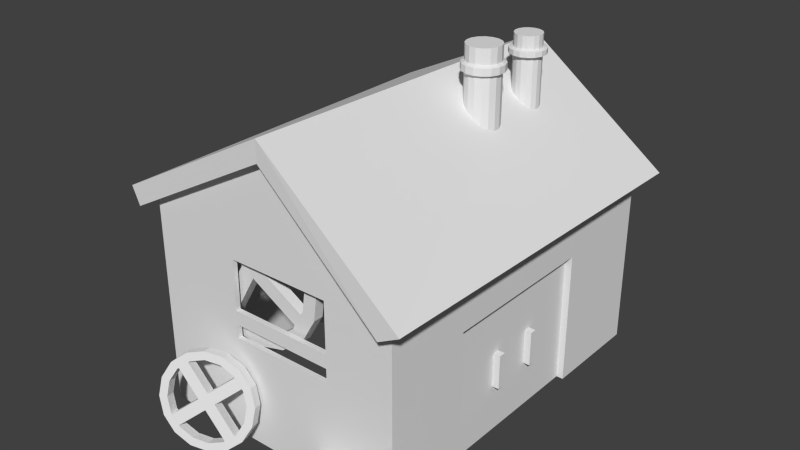 # Source: workshop23.blend  (saved by Blender 2.66.0; exported with 4.5.12 LTS)
import bpy
from mathutils import Matrix  # noqa: F401  (used for matrix-valued properties, if any)

bpy.ops.wm.read_factory_settings(use_empty=True)
scene = bpy.context.scene
scene.name = 'Scene'

# ---- collections
col_collection_1 = bpy.data.collections.new('Collection 1'); scene.collection.children.link(col_collection_1)

# ---- world
world_world = bpy.data.worlds.new('World'); scene.world = world_world
world_world.color = (0.05088, 0.05088, 0.05088)
world_world.use_sun_shadow = False
world_world.sun_shadow_jitter_overblur = 0.0
world_world.cycles.sampling_method = 'MANUAL'
world_world.cycles.sample_map_resolution = 256

# ---- meshes
me_workshop_001 = bpy.data.meshes.new('workshop.001')
me_workshop_001.from_pydata([(-22.0, -27.5, 3.982), (-22.0, 27.5, 3.982), (18.87, 27.5, 0.3935), (18.08, -28.5, 0.9435), (-23.13, -27.5, 6.529), (-23.13, 27.5, 6.529), (21.13, 27.5, 1.869), (21.13, -28.5, 2.576), (0.0, 27.5, 17.63), (0.0, -27.5, 19.0), (0.0, 27.5, 14.63), (0.0, -27.5, 16.0), (-20.0, -26.0, -25.0), (-20.0, 26.0, -25.0), (18.0, 26.0, -25.0), (18.0, -26.0, -25.0), (-20.0, -26.0, 5.0), (-20.0, 26.0, 5.0), (18.0, 26.0, 1.0), (18.0, -26.0, 1.0), (0.0, 26.0, 14.63), (0.0, -26.0, 16.0), (18.0, 11.0, 1.0), (18.0, 11.0, -25.0), (18.0, -13.0, 1.0), (18.0, -13.0, -25.0), (18.0, 11.0, -5.5), (18.0, -13.0, -5.5), (16.0, 24.29, -25.0), (16.0, 11.0, -25.0), (16.0, -13.0, -25.0), (16.0, 11.0, -5.5), (16.0, -13.0, -5.5), (-18.0, -24.26, -25.0), (-18.0, 24.26, -25.0), (16.0, 24.29, 0.0), (-18.0, -24.26, 0.0), (-18.0, 24.26, 0.0), (-20.0, -26.0, -10.0), (18.0, -26.0, -12.0), (-7.0, -26.0, 1.0), (-7.0, -26.0, -10.2), (8.0, -26.0, 1.0), (8.0, -26.0, -10.2), (-7.0, -26.0, -6.2), (8.0, -26.0, -6.2), (-7.0, -26.0, -8.2), (8.0, -26.0, -8.2), (-7.0, -25.3, 1.0), (-7.0, -25.3, -10.2), (8.0, -25.3, 1.0), (8.0, -25.3, -10.2), (-7.0, -25.3, -6.2), (8.0, -25.3, -6.2), (-7.0, -25.3, -8.2), (8.0, -25.3, -8.2)], [], [(4, 5, 1, 0), (6, 2, 10, 8), (6, 7, 3, 2), (3, 7, 9, 11), (11, 10, 2, 3), (9, 8, 5, 4), (7, 6, 8, 9), (0, 1, 10, 11), (9, 4, 0, 11), (5, 8, 10, 1), (16, 17, 13, 12, 38), (17, 20, 18, 14, 13), (24, 19, 39, 15, 25, 27), (18, 22, 26, 23, 14), (22, 24, 27, 26), (27, 25, 30, 32), (26, 27, 32, 31), (23, 26, 31, 29), (28, 34, 37, 35), (34, 33, 36, 37), (19, 21, 16, 40, 42), (43, 39, 19, 42, 45, 47), (12, 15, 39, 43, 41, 38), (38, 41, 46, 44, 40, 16), (46, 47, 45, 44), (41, 43, 51, 49), (43, 47, 55, 51), (47, 46, 54, 55), (42, 40, 48, 50), (46, 41, 49, 54), (40, 44, 52, 48), (45, 42, 50, 53), (44, 45, 53, 52)])
_uv = me_workshop_001.uv_layers.new(name='UVMap')
_uv.uv.foreach_set('vector', [0.8853, 0.2161, 0.8847, 0.02084, 0.8943, 0.02081, 0.8949, 0.2161, 0.01237, 0.4342, 0.01947, 0.4233, 0.1064, 0.4822, 0.1043, 0.4931, 0.8949, 0.2161, 0.8955, 0.02081, 0.9032, 0.02083, 0.9026, 0.2161, 0.1976, 0.4215, 0.2013, 0.4324, 0.1045, 0.4954, 0.1058, 0.4827, 0.7053, 0.2164, 0.7047, 0.02108, 0.7945, 0.02081, 0.7951, 0.2161, 0.6113, 0.2164, 0.6107, 0.02109, 0.7041, 0.02081, 0.7047, 0.2161, 0.6101, 0.02081, 0.6107, 0.2161, 0.5141, 0.2164, 0.5135, 0.0211, 0.8847, 0.02108, 0.8841, 0.2164, 0.7951, 0.2161, 0.7957, 0.02081, 0.1045, 0.4954, 0.01237, 0.4325, 0.01827, 0.4222, 0.1058, 0.4827, 0.2013, 0.4314, 0.1043, 0.4931, 0.1064, 0.4822, 0.1988, 0.4212, 0.4882, 0.1779, 0.2116, 0.1779, 0.2116, 0.0183, 0.4882, 0.0183, 0.4882, 0.0981, 0.2114, 0.1779, 0.105, 0.2291, 0.009252, 0.1566, 0.009252, 0.0183, 0.2114, 0.0183, 0.2806, 0.3722, 0.2115, 0.3722, 0.2115, 0.3031, 0.2115, 0.2339, 0.2806, 0.2339, 0.2806, 0.3376, 0.4881, 0.3722, 0.4083, 0.3722, 0.4083, 0.3376, 0.4083, 0.2339, 0.4881, 0.2339, 0.4083, 0.3722, 0.2806, 0.3722, 0.2806, 0.3376, 0.4083, 0.3376, 0.2806, 0.3376, 0.2806, 0.2339, 0.2806, 0.2339, 0.2806, 0.3376, 0.4083, 0.3376, 0.2806, 0.3376, 0.2806, 0.3376, 0.4083, 0.3376, 0.4083, 0.2339, 0.4083, 0.3376, 0.4083, 0.3376, 0.4083, 0.2339, 0.01086, 0.02009, 0.2096, 0.02009, 0.2096, 0.1548, 0.01086, 0.1548, 0.2111, 0.01767, 0.4882, 0.01767, 0.4882, 0.1757, 0.2111, 0.1757, 0.2114, 0.3722, 0.1157, 0.452, 0.009276, 0.3935, 0.07844, 0.3722, 0.1582, 0.3722, 0.1582, 0.3126, 0.2114, 0.3031, 0.2114, 0.3722, 0.1582, 0.3722, 0.1582, 0.3339, 0.1582, 0.3233, 0.009276, 0.2339, 0.2114, 0.2339, 0.2114, 0.3031, 0.1582, 0.3126, 0.07844, 0.3126, 0.009276, 0.3137, 0.009276, 0.3137, 0.07844, 0.3126, 0.07844, 0.3233, 0.07844, 0.3339, 0.07844, 0.3722, 0.009276, 0.3935, 0.07844, 0.3233, 0.1582, 0.3233, 0.1582, 0.3339, 0.07844, 0.3339, 0.1607, 0.2135, 0.2757, 0.2135, 0.2757, 0.2189, 0.1607, 0.2189, 0.2728, 0.2133, 0.2544, 0.2133, 0.2544, 0.2197, 0.2728, 0.2197, 0.2757, 0.2135, 0.1607, 0.2135, 0.1607, 0.2189, 0.2757, 0.2189, 0.2757, 0.2135, 0.1607, 0.2135, 0.1607, 0.2189, 0.2757, 0.2189, 0.2544, 0.2133, 0.2728, 0.2133, 0.2728, 0.2197, 0.2544, 0.2197, 0.1698, 0.2133, 0.236, 0.2133, 0.236, 0.2197, 0.1698, 0.2197, 0.236, 0.2133, 0.1698, 0.2133, 0.1698, 0.2197, 0.236, 0.2197, 0.1607, 0.2135, 0.2757, 0.2135, 0.2757, 0.2189, 0.1607, 0.2189])
me_workshop_001.use_remesh_preserve_volume = False
me_workshop_001.use_remesh_preserve_attributes = False
me_workshop_001.use_mirror_vertex_groups = False
me_workshop_001.update()
me_cylinder = bpy.data.meshes.new('Cylinder')
me_cylinder.from_pydata([(7.401, 8.147, 8.817), (7.401, 8.147, 22.69), (7.589, 3.596, 19.25), (8.069, 7.449, 8.817), (8.069, 7.449, 22.69), (8.433, 4.404, 19.25), (8.419, 6.55, 8.817), (8.419, 6.55, 22.69), (8.903, 5.472, 19.25), (8.398, 5.584, 8.817), (8.398, 5.584, 22.69), (8.928, 6.639, 19.25), (8.009, 4.7, 8.817), (8.009, 4.7, 22.69), (8.505, 7.727, 19.25), (7.311, 4.033, 8.817), (7.311, 4.033, 22.69), (7.698, 8.571, 19.25), (6.411, 3.683, 8.817), (6.411, 3.683, 22.69), (5.446, 3.704, 8.817), (5.446, 3.704, 22.69), (5.462, 9.066, 19.25), (4.562, 4.093, 8.817), (4.562, 4.093, 22.69), (4.374, 8.643, 19.25), (3.895, 4.79, 8.817), (3.895, 4.79, 22.69), (3.531, 7.836, 19.25), (3.545, 5.69, 8.817), (3.545, 5.69, 22.69), (3.061, 6.767, 19.25), (3.566, 6.655, 8.817), (3.566, 6.655, 22.69), (3.035, 5.6, 19.25), (3.955, 7.539, 8.817), (3.955, 7.539, 22.69), (3.458, 4.512, 19.25), (4.652, 8.207, 8.817), (4.652, 8.207, 22.69), (4.266, 3.669, 19.25), (5.552, 8.557, 8.817), (5.552, 8.557, 22.69), (5.334, 3.199, 19.25), (6.517, 8.536, 8.817), (6.517, 8.536, 22.69), (6.501, 3.173, 19.25), (6.629, 9.041, 19.25), (7.698, 8.571, 20.26), (4.374, 8.643, 20.26), (8.069, 7.449, 19.0), (6.629, 9.041, 20.26), (3.035, 5.6, 20.26), (5.462, 9.066, 20.26), (8.419, 6.55, 19.0), (3.531, 7.836, 20.26), (5.334, 3.199, 20.26), (3.061, 6.767, 20.26), (8.398, 5.584, 19.0), (3.458, 4.512, 20.26), (8.433, 4.404, 20.26), (4.266, 3.669, 20.26), (8.009, 4.7, 19.0), (6.501, 3.173, 20.26), (8.505, 7.727, 20.26), (7.589, 3.596, 20.26), (7.311, 4.033, 19.0), (8.903, 5.472, 20.26), (7.401, 8.147, 19.0), (8.928, 6.639, 20.26), (6.411, 3.683, 19.0), (5.446, 3.704, 19.0), (4.562, 4.093, 19.0), (3.895, 4.79, 19.0), (3.545, 5.69, 19.0), (3.566, 6.655, 19.0), (3.955, 7.539, 19.0), (4.652, 8.207, 19.0), (5.552, 8.557, 19.0), (6.517, 8.536, 19.0), (7.401, 8.147, 20.54), (4.652, 8.207, 20.54), (6.517, 8.536, 20.54), (3.545, 5.69, 20.54), (5.552, 8.557, 20.54), (3.955, 7.539, 20.54), (5.446, 3.704, 20.54), (3.566, 6.655, 20.54), (3.895, 4.79, 20.54), (8.009, 4.7, 20.54), (4.562, 4.093, 20.54), (6.411, 3.683, 20.54), (8.069, 7.449, 20.54), (7.311, 4.033, 20.54), (8.398, 5.584, 20.54), (8.419, 6.55, 20.54)], [], [(92, 4, 7, 95), (62, 5, 2, 66), (95, 7, 10, 94), (94, 10, 13, 89), (50, 14, 11, 54), (89, 13, 16, 93), (93, 16, 19, 91), (34, 52, 57, 31), (91, 19, 21, 86), (40, 61, 59, 37), (86, 21, 24, 90), (46, 63, 56, 43), (90, 24, 27, 88), (5, 60, 65, 2), (88, 27, 30, 83), (8, 67, 60, 5), (83, 30, 33, 87), (12, 62, 66, 15), (87, 33, 36, 85), (64, 14, 17, 48), (85, 36, 39, 81), (78, 22, 47, 79), (81, 39, 42, 84), (76, 28, 25, 77), (84, 42, 45, 82), (82, 45, 1, 80), (4, 1, 45, 42, 39, 36, 33, 30, 27, 24, 21, 19, 16, 13, 10, 7), (72, 40, 37, 73), (70, 46, 43, 71), (74, 34, 31, 75), (50, 3, 0, 68), (77, 25, 22, 78), (75, 31, 28, 76), (73, 37, 34, 74), (71, 43, 40, 72), (66, 2, 46, 70), (58, 8, 5, 62), (28, 55, 49, 25), (31, 57, 55, 28), (37, 59, 52, 34), (43, 56, 61, 40), (2, 65, 63, 46), (3, 50, 54, 6), (11, 69, 67, 8), (14, 64, 69, 11), (79, 47, 17, 68), (41, 78, 79, 44), (92, 64, 48, 80), (54, 11, 8, 58), (25, 49, 53, 22), (35, 76, 77, 38), (22, 53, 51, 47), (47, 51, 48, 17), (23, 72, 73, 26), (18, 70, 71, 20), (29, 74, 75, 32), (14, 50, 68, 17), (38, 77, 78, 41), (32, 75, 76, 35), (26, 73, 74, 29), (20, 71, 72, 23), (15, 66, 70, 18), (9, 58, 62, 12), (44, 79, 68, 0), (6, 54, 58, 9), (64, 92, 95, 69), (69, 95, 94, 67), (67, 94, 89, 60), (60, 89, 93, 65), (65, 93, 91, 63), (63, 91, 86, 56), (56, 86, 90, 61), (61, 90, 88, 59), (59, 88, 83, 52), (52, 83, 87, 57), (57, 87, 85, 55), (55, 85, 81, 49), (49, 81, 84, 53), (53, 84, 82, 51), (51, 82, 80, 48), (4, 92, 80, 1)])
_uv = me_cylinder.uv_layers.new(name='UVMap')
_uv.uv.foreach_set('vector', [0.06551, 1.141, 0.06571, 1.17, 0.05302, 1.17, 0.05283, 1.142, 0.23, 1.12, 0.23, 1.125, 0.2174, 1.125, 0.2173, 1.12, 0.05283, 1.142, 0.05302, 1.17, 0.04034, 1.17, 0.04015, 1.142, 0.04015, 1.142, 0.04034, 1.17, 0.02766, 1.17, 0.02747, 1.142, 0.06537, 1.121, 0.06541, 1.127, 0.05274, 1.127, 0.0527, 1.121, 0.2302, 1.14, 0.2305, 1.168, 0.2179, 1.168, 0.2175, 1.14, 0.2175, 1.14, 0.2179, 1.168, 0.2052, 1.168, 0.2049, 1.14, 0.1541, 1.126, 0.1541, 1.135, 0.1415, 1.135, 0.1414, 1.126, 0.2049, 1.14, 0.2052, 1.168, 0.1925, 1.169, 0.1922, 1.14, 0.1794, 1.126, 0.1795, 1.135, 0.1668, 1.135, 0.1667, 1.126, 0.1922, 1.14, 0.1925, 1.169, 0.1798, 1.169, 0.1795, 1.14, 0.2047, 1.125, 0.2048, 1.134, 0.1921, 1.135, 0.192, 1.125, 0.1795, 1.14, 0.1798, 1.169, 0.1672, 1.169, 0.1669, 1.141, 0.23, 1.125, 0.2301, 1.134, 0.2175, 1.134, 0.2174, 1.125, 0.1669, 1.141, 0.1672, 1.169, 0.1545, 1.169, 0.1542, 1.141, 0.04006, 1.127, 0.04012, 1.136, 0.02744, 1.136, 0.02738, 1.127, 0.1542, 1.141, 0.1545, 1.169, 0.1418, 1.169, 0.1415, 1.141, 0.2305, 1.023, 0.23, 1.12, 0.2173, 1.12, 0.2179, 1.023, 0.1415, 1.141, 0.1418, 1.169, 0.1291, 1.169, 0.1289, 1.141, 0.06547, 1.136, 0.06541, 1.127, 0.07808, 1.127, 0.07814, 1.136, 0.1289, 1.141, 0.1291, 1.169, 0.1164, 1.169, 0.1162, 1.141, 0.1034, 1.121, 0.1034, 1.126, 0.09074, 1.126, 0.0907, 1.121, 0.1162, 1.141, 0.1164, 1.169, 0.1038, 1.169, 0.1035, 1.141, 0.1287, 1.121, 0.1287, 1.126, 0.1161, 1.126, 0.116, 1.121, 0.1035, 1.141, 0.1038, 1.169, 0.09107, 1.17, 0.09085, 1.141, 0.09085, 1.141, 0.09107, 1.17, 0.07839, 1.17, 0.07818, 1.141, 0.07182, 1.174, 0.06139, 1.17, 0.05009, 1.17, 0.03966, 1.174, 0.03167, 1.182, 0.02735, 1.193, 0.02735, 1.204, 0.03167, 1.215, 0.03966, 1.222, 0.05009, 1.227, 0.06139, 1.227, 0.07182, 1.222, 0.07981, 1.215, 0.08413, 1.204, 0.08413, 1.193, 0.07981, 1.182, 0.1793, 1.12, 0.1794, 1.126, 0.1667, 1.126, 0.1667, 1.12, 0.2046, 1.12, 0.2047, 1.125, 0.192, 1.125, 0.192, 1.12, 0.154, 1.121, 0.1541, 1.126, 0.1414, 1.126, 0.1413, 1.121, 0.06537, 1.121, 0.06662, 1.025, 0.07922, 1.025, 0.07803, 1.121, 0.116, 1.121, 0.1161, 1.126, 0.1034, 1.126, 0.1034, 1.121, 0.1413, 1.121, 0.1414, 1.126, 0.1287, 1.126, 0.1287, 1.121, 0.1667, 1.12, 0.1667, 1.126, 0.1541, 1.126, 0.154, 1.121, 0.192, 1.12, 0.192, 1.125, 0.1794, 1.126, 0.1793, 1.12, 0.2173, 1.12, 0.2174, 1.125, 0.2047, 1.125, 0.2046, 1.12, 0.04002, 1.121, 0.04006, 1.127, 0.02738, 1.127, 0.02735, 1.122, 0.1287, 1.126, 0.1288, 1.135, 0.1161, 1.135, 0.1161, 1.126, 0.1414, 1.126, 0.1415, 1.135, 0.1288, 1.135, 0.1287, 1.126, 0.1667, 1.126, 0.1668, 1.135, 0.1541, 1.135, 0.1541, 1.126, 0.192, 1.125, 0.1921, 1.135, 0.1795, 1.135, 0.1794, 1.126, 0.2174, 1.125, 0.2175, 1.134, 0.2048, 1.134, 0.2047, 1.125, 0.06662, 1.025, 0.06537, 1.121, 0.0527, 1.121, 0.05401, 1.025, 0.05274, 1.127, 0.0528, 1.136, 0.04012, 1.136, 0.04006, 1.127, 0.06541, 1.127, 0.06547, 1.136, 0.0528, 1.136, 0.05274, 1.127, 0.0907, 1.121, 0.09074, 1.126, 0.07808, 1.127, 0.07803, 1.121, 0.1044, 1.025, 0.1034, 1.121, 0.0907, 1.121, 0.09183, 1.025, 0.06551, 1.141, 0.06547, 1.136, 0.07814, 1.136, 0.07818, 1.141, 0.0527, 1.121, 0.05274, 1.127, 0.04006, 1.127, 0.04002, 1.121, 0.1161, 1.126, 0.1161, 1.135, 0.1035, 1.135, 0.1034, 1.126, 0.1296, 1.024, 0.1287, 1.121, 0.116, 1.121, 0.117, 1.024, 0.1034, 1.126, 0.1035, 1.135, 0.09081, 1.136, 0.09074, 1.126, 0.09074, 1.126, 0.09081, 1.136, 0.07814, 1.136, 0.07808, 1.127, 0.1801, 1.024, 0.1793, 1.12, 0.1667, 1.12, 0.1675, 1.024, 0.2053, 1.024, 0.2046, 1.12, 0.192, 1.12, 0.1927, 1.024, 0.1548, 1.024, 0.154, 1.121, 0.1413, 1.121, 0.1422, 1.024, 0.06541, 1.127, 0.06537, 1.121, 0.07803, 1.121, 0.07808, 1.127, 0.117, 1.024, 0.116, 1.121, 0.1034, 1.121, 0.1044, 1.025, 0.1422, 1.024, 0.1413, 1.121, 0.1287, 1.121, 0.1296, 1.024, 0.1675, 1.024, 0.1667, 1.12, 0.154, 1.121, 0.1548, 1.024, 0.1927, 1.024, 0.192, 1.12, 0.1793, 1.12, 0.1801, 1.024, 0.2179, 1.023, 0.2173, 1.12, 0.2046, 1.12, 0.2053, 1.024, 0.04141, 1.025, 0.04002, 1.121, 0.02735, 1.122, 0.0288, 1.025, 0.09183, 1.025, 0.0907, 1.121, 0.07803, 1.121, 0.07922, 1.025, 0.05401, 1.025, 0.0527, 1.121, 0.04002, 1.121, 0.04141, 1.025, 0.06547, 1.136, 0.06551, 1.141, 0.05283, 1.142, 0.0528, 1.136, 0.0528, 1.136, 0.05283, 1.142, 0.04015, 1.142, 0.04012, 1.136, 0.04012, 1.136, 0.04015, 1.142, 0.02747, 1.142, 0.02744, 1.136, 0.2301, 1.134, 0.2302, 1.14, 0.2175, 1.14, 0.2175, 1.134, 0.2175, 1.134, 0.2175, 1.14, 0.2049, 1.14, 0.2048, 1.134, 0.2048, 1.134, 0.2049, 1.14, 0.1922, 1.14, 0.1921, 1.135, 0.1921, 1.135, 0.1922, 1.14, 0.1795, 1.14, 0.1795, 1.135, 0.1795, 1.135, 0.1795, 1.14, 0.1669, 1.141, 0.1668, 1.135, 0.1668, 1.135, 0.1669, 1.141, 0.1542, 1.141, 0.1541, 1.135, 0.1541, 1.135, 0.1542, 1.141, 0.1415, 1.141, 0.1415, 1.135, 0.1415, 1.135, 0.1415, 1.141, 0.1289, 1.141, 0.1288, 1.135, 0.1288, 1.135, 0.1289, 1.141, 0.1162, 1.141, 0.1161, 1.135, 0.1161, 1.135, 0.1162, 1.141, 0.1035, 1.141, 0.1035, 1.135, 0.1035, 1.135, 0.1035, 1.141, 0.09085, 1.141, 0.09081, 1.136, 0.09081, 1.136, 0.09085, 1.141, 0.07818, 1.141, 0.07814, 1.136, 0.06571, 1.17, 0.06551, 1.141, 0.07818, 1.141, 0.07839, 1.17])
me_cylinder.use_remesh_preserve_volume = False
me_cylinder.use_remesh_preserve_attributes = False
me_cylinder.use_mirror_vertex_groups = False
me_cylinder.update()
me_cylinder_001 = bpy.data.meshes.new('Cylinder.001')
me_cylinder_001.from_pydata([(7.4, 17.25, 10.76), (7.4, 17.25, 21.83), (7.673, 13.43, 19.12), (7.932, 16.69, 10.76), (7.932, 16.69, 21.83), (8.411, 14.13, 19.12), (8.211, 15.98, 10.76), (8.211, 15.98, 21.83), (8.822, 15.07, 19.12), (8.195, 15.21, 10.76), (8.195, 15.21, 21.83), (8.844, 16.09, 19.12), (7.884, 14.5, 10.76), (7.884, 14.5, 21.83), (8.474, 17.04, 19.12), (7.328, 13.97, 10.76), (7.328, 13.97, 21.83), (7.768, 17.78, 19.12), (6.61, 13.69, 10.76), (6.61, 13.69, 21.83), (5.841, 13.71, 10.76), (5.841, 13.71, 21.83), (5.813, 18.21, 19.12), (5.136, 14.02, 10.76), (5.136, 14.02, 21.83), (4.862, 17.84, 19.12), (4.603, 14.57, 10.76), (4.603, 14.57, 21.83), (4.125, 17.13, 19.12), (4.324, 15.29, 10.76), (4.324, 15.29, 21.83), (3.714, 16.2, 19.12), (4.341, 16.06, 10.76), (4.341, 16.06, 21.83), (3.691, 15.18, 19.12), (4.651, 16.77, 10.76), (4.651, 16.77, 21.83), (4.061, 14.23, 19.12), (5.207, 17.3, 10.76), (5.207, 17.3, 21.83), (4.767, 13.49, 19.12), (5.925, 17.58, 10.76), (5.925, 17.58, 21.83), (5.701, 13.08, 19.12), (6.695, 17.56, 10.76), (6.695, 17.56, 21.83), (6.722, 13.06, 19.12), (6.834, 18.19, 19.12), (7.768, 17.78, 19.85), (4.862, 17.84, 19.85), (7.932, 16.69, 19.01), (6.834, 18.19, 19.85), (3.691, 15.18, 19.85), (5.813, 18.21, 19.85), (8.211, 15.98, 19.01), (4.125, 17.13, 19.85), (5.701, 13.08, 19.85), (3.714, 16.2, 19.85), (8.195, 15.21, 19.01), (4.061, 14.23, 19.85), (8.411, 14.13, 19.85), (4.767, 13.49, 19.85), (7.884, 14.5, 19.01), (6.722, 13.06, 19.85), (8.474, 17.04, 19.85), (7.673, 13.43, 19.85), (7.328, 13.97, 19.01), (8.822, 15.07, 19.85), (7.4, 17.25, 19.01), (8.844, 16.09, 19.85), (6.61, 13.69, 19.01), (5.841, 13.71, 19.01), (5.136, 14.02, 19.01), (4.603, 14.57, 19.01), (4.324, 15.29, 19.01), (4.341, 16.06, 19.01), (4.651, 16.77, 19.01), (5.207, 17.3, 19.01), (5.925, 17.58, 19.01), (6.695, 17.56, 19.01), (7.4, 17.25, 19.98), (5.207, 17.3, 19.98), (6.695, 17.56, 19.98), (4.324, 15.29, 19.98), (5.925, 17.58, 19.98), (4.651, 16.77, 19.98), (5.841, 13.71, 19.98), (4.341, 16.06, 19.98), (4.603, 14.57, 19.98), (7.884, 14.5, 19.98), (5.136, 14.02, 19.98), (6.61, 13.69, 19.98), (7.932, 16.69, 19.98), (7.328, 13.97, 19.98), (8.195, 15.21, 19.98), (8.211, 15.98, 19.98)], [], [(92, 4, 7, 95), (62, 5, 2, 66), (95, 7, 10, 94), (94, 10, 13, 89), (50, 14, 11, 54), (89, 13, 16, 93), (93, 16, 19, 91), (34, 52, 57, 31), (91, 19, 21, 86), (40, 61, 59, 37), (86, 21, 24, 90), (46, 63, 56, 43), (90, 24, 27, 88), (5, 60, 65, 2), (88, 27, 30, 83), (8, 67, 60, 5), (83, 30, 33, 87), (12, 62, 66, 15), (87, 33, 36, 85), (64, 14, 17, 48), (85, 36, 39, 81), (78, 22, 47, 79), (81, 39, 42, 84), (76, 28, 25, 77), (84, 42, 45, 82), (82, 45, 1, 80), (4, 1, 45, 42, 39, 36, 33, 30, 27, 24, 21, 19, 16, 13, 10, 7), (72, 40, 37, 73), (70, 46, 43, 71), (74, 34, 31, 75), (50, 3, 0, 68), (77, 25, 22, 78), (75, 31, 28, 76), (73, 37, 34, 74), (71, 43, 40, 72), (66, 2, 46, 70), (58, 8, 5, 62), (28, 55, 49, 25), (31, 57, 55, 28), (37, 59, 52, 34), (43, 56, 61, 40), (2, 65, 63, 46), (3, 50, 54, 6), (11, 69, 67, 8), (14, 64, 69, 11), (79, 47, 17, 68), (41, 78, 79, 44), (92, 64, 48, 80), (54, 11, 8, 58), (25, 49, 53, 22), (35, 76, 77, 38), (22, 53, 51, 47), (47, 51, 48, 17), (23, 72, 73, 26), (18, 70, 71, 20), (29, 74, 75, 32), (14, 50, 68, 17), (38, 77, 78, 41), (32, 75, 76, 35), (26, 73, 74, 29), (20, 71, 72, 23), (15, 66, 70, 18), (9, 58, 62, 12), (44, 79, 68, 0), (6, 54, 58, 9), (64, 92, 95, 69), (69, 95, 94, 67), (67, 94, 89, 60), (60, 89, 93, 65), (65, 93, 91, 63), (63, 91, 86, 56), (56, 86, 90, 61), (61, 90, 88, 59), (59, 88, 83, 52), (52, 83, 87, 57), (57, 87, 85, 55), (55, 85, 81, 49), (49, 81, 84, 53), (53, 84, 82, 51), (51, 82, 80, 48), (4, 92, 80, 1)])
_uv = me_cylinder_001.uv_layers.new(name='UVMap')
_uv.uv.foreach_set('vector', [0.06551, 1.141, 0.06571, 1.17, 0.05302, 1.17, 0.05283, 1.142, 0.23, 1.12, 0.23, 1.125, 0.2174, 1.125, 0.2173, 1.12, 0.05283, 1.142, 0.05302, 1.17, 0.04034, 1.17, 0.04015, 1.142, 0.04015, 1.142, 0.04034, 1.17, 0.02766, 1.17, 0.02747, 1.142, 0.06537, 1.121, 0.06541, 1.127, 0.05274, 1.127, 0.0527, 1.121, 0.2302, 1.14, 0.2305, 1.168, 0.2179, 1.168, 0.2175, 1.14, 0.2175, 1.14, 0.2179, 1.168, 0.2052, 1.168, 0.2049, 1.14, 0.1541, 1.126, 0.1541, 1.135, 0.1415, 1.135, 0.1414, 1.126, 0.2049, 1.14, 0.2052, 1.168, 0.1925, 1.169, 0.1922, 1.14, 0.1794, 1.126, 0.1795, 1.135, 0.1668, 1.135, 0.1667, 1.126, 0.1922, 1.14, 0.1925, 1.169, 0.1798, 1.169, 0.1795, 1.14, 0.2047, 1.125, 0.2048, 1.134, 0.1921, 1.135, 0.192, 1.125, 0.1795, 1.14, 0.1798, 1.169, 0.1672, 1.169, 0.1669, 1.141, 0.23, 1.125, 0.2301, 1.134, 0.2175, 1.134, 0.2174, 1.125, 0.1669, 1.141, 0.1672, 1.169, 0.1545, 1.169, 0.1542, 1.141, 0.04006, 1.127, 0.04012, 1.136, 0.02744, 1.136, 0.02738, 1.127, 0.1542, 1.141, 0.1545, 1.169, 0.1418, 1.169, 0.1415, 1.141, 0.2305, 1.023, 0.23, 1.12, 0.2173, 1.12, 0.2179, 1.023, 0.1415, 1.141, 0.1418, 1.169, 0.1291, 1.169, 0.1289, 1.141, 0.06547, 1.136, 0.06541, 1.127, 0.07808, 1.127, 0.07814, 1.136, 0.1289, 1.141, 0.1291, 1.169, 0.1164, 1.169, 0.1162, 1.141, 0.1034, 1.121, 0.1034, 1.126, 0.09074, 1.126, 0.0907, 1.121, 0.1162, 1.141, 0.1164, 1.169, 0.1038, 1.169, 0.1035, 1.141, 0.1287, 1.121, 0.1287, 1.126, 0.1161, 1.126, 0.116, 1.121, 0.1035, 1.141, 0.1038, 1.169, 0.09107, 1.17, 0.09085, 1.141, 0.09085, 1.141, 0.09107, 1.17, 0.07839, 1.17, 0.07818, 1.141, 0.07182, 1.174, 0.06139, 1.17, 0.05009, 1.17, 0.03966, 1.174, 0.03167, 1.182, 0.02735, 1.193, 0.02735, 1.204, 0.03167, 1.215, 0.03966, 1.222, 0.05009, 1.227, 0.06139, 1.227, 0.07182, 1.222, 0.07981, 1.215, 0.08413, 1.204, 0.08413, 1.193, 0.07981, 1.182, 0.1793, 1.12, 0.1794, 1.126, 0.1667, 1.126, 0.1667, 1.12, 0.2046, 1.12, 0.2047, 1.125, 0.192, 1.125, 0.192, 1.12, 0.154, 1.121, 0.1541, 1.126, 0.1414, 1.126, 0.1413, 1.121, 0.06537, 1.121, 0.06662, 1.025, 0.07922, 1.025, 0.07803, 1.121, 0.116, 1.121, 0.1161, 1.126, 0.1034, 1.126, 0.1034, 1.121, 0.1413, 1.121, 0.1414, 1.126, 0.1287, 1.126, 0.1287, 1.121, 0.1667, 1.12, 0.1667, 1.126, 0.1541, 1.126, 0.154, 1.121, 0.192, 1.12, 0.192, 1.125, 0.1794, 1.126, 0.1793, 1.12, 0.2173, 1.12, 0.2174, 1.125, 0.2047, 1.125, 0.2046, 1.12, 0.04002, 1.121, 0.04006, 1.127, 0.02738, 1.127, 0.02735, 1.122, 0.1287, 1.126, 0.1288, 1.135, 0.1161, 1.135, 0.1161, 1.126, 0.1414, 1.126, 0.1415, 1.135, 0.1288, 1.135, 0.1287, 1.126, 0.1667, 1.126, 0.1668, 1.135, 0.1541, 1.135, 0.1541, 1.126, 0.192, 1.125, 0.1921, 1.135, 0.1795, 1.135, 0.1794, 1.126, 0.2174, 1.125, 0.2175, 1.134, 0.2048, 1.134, 0.2047, 1.125, 0.06662, 1.025, 0.06537, 1.121, 0.0527, 1.121, 0.05401, 1.025, 0.05274, 1.127, 0.0528, 1.136, 0.04012, 1.136, 0.04006, 1.127, 0.06541, 1.127, 0.06547, 1.136, 0.0528, 1.136, 0.05274, 1.127, 0.0907, 1.121, 0.09074, 1.126, 0.07808, 1.127, 0.07803, 1.121, 0.1044, 1.025, 0.1034, 1.121, 0.0907, 1.121, 0.09183, 1.025, 0.06551, 1.141, 0.06547, 1.136, 0.07814, 1.136, 0.07818, 1.141, 0.0527, 1.121, 0.05274, 1.127, 0.04006, 1.127, 0.04002, 1.121, 0.1161, 1.126, 0.1161, 1.135, 0.1035, 1.135, 0.1034, 1.126, 0.1296, 1.024, 0.1287, 1.121, 0.116, 1.121, 0.117, 1.024, 0.1034, 1.126, 0.1035, 1.135, 0.09081, 1.136, 0.09074, 1.126, 0.09074, 1.126, 0.09081, 1.136, 0.07814, 1.136, 0.07808, 1.127, 0.1801, 1.024, 0.1793, 1.12, 0.1667, 1.12, 0.1675, 1.024, 0.2053, 1.024, 0.2046, 1.12, 0.192, 1.12, 0.1927, 1.024, 0.1548, 1.024, 0.154, 1.121, 0.1413, 1.121, 0.1422, 1.024, 0.06541, 1.127, 0.06537, 1.121, 0.07803, 1.121, 0.07808, 1.127, 0.117, 1.024, 0.116, 1.121, 0.1034, 1.121, 0.1044, 1.025, 0.1422, 1.024, 0.1413, 1.121, 0.1287, 1.121, 0.1296, 1.024, 0.1675, 1.024, 0.1667, 1.12, 0.154, 1.121, 0.1548, 1.024, 0.1927, 1.024, 0.192, 1.12, 0.1793, 1.12, 0.1801, 1.024, 0.2179, 1.023, 0.2173, 1.12, 0.2046, 1.12, 0.2053, 1.024, 0.04141, 1.025, 0.04002, 1.121, 0.02735, 1.122, 0.0288, 1.025, 0.09183, 1.025, 0.0907, 1.121, 0.07803, 1.121, 0.07922, 1.025, 0.05401, 1.025, 0.0527, 1.121, 0.04002, 1.121, 0.04141, 1.025, 0.06547, 1.136, 0.06551, 1.141, 0.05283, 1.142, 0.0528, 1.136, 0.0528, 1.136, 0.05283, 1.142, 0.04015, 1.142, 0.04012, 1.136, 0.04012, 1.136, 0.04015, 1.142, 0.02747, 1.142, 0.02744, 1.136, 0.2301, 1.134, 0.2302, 1.14, 0.2175, 1.14, 0.2175, 1.134, 0.2175, 1.134, 0.2175, 1.14, 0.2049, 1.14, 0.2048, 1.134, 0.2048, 1.134, 0.2049, 1.14, 0.1922, 1.14, 0.1921, 1.135, 0.1921, 1.135, 0.1922, 1.14, 0.1795, 1.14, 0.1795, 1.135, 0.1795, 1.135, 0.1795, 1.14, 0.1669, 1.141, 0.1668, 1.135, 0.1668, 1.135, 0.1669, 1.141, 0.1542, 1.141, 0.1541, 1.135, 0.1541, 1.135, 0.1542, 1.141, 0.1415, 1.141, 0.1415, 1.135, 0.1415, 1.135, 0.1415, 1.141, 0.1289, 1.141, 0.1288, 1.135, 0.1288, 1.135, 0.1289, 1.141, 0.1162, 1.141, 0.1161, 1.135, 0.1161, 1.135, 0.1162, 1.141, 0.1035, 1.141, 0.1035, 1.135, 0.1035, 1.135, 0.1035, 1.141, 0.09085, 1.141, 0.09081, 1.136, 0.09081, 1.136, 0.09085, 1.141, 0.07818, 1.141, 0.07814, 1.136, 0.06571, 1.17, 0.06551, 1.141, 0.07818, 1.141, 0.07839, 1.17])
me_cylinder_001.use_remesh_preserve_volume = False
me_cylinder_001.use_remesh_preserve_attributes = False
me_cylinder_001.use_mirror_vertex_groups = False
me_cylinder_001.update()
me_cube_004 = bpy.data.meshes.new('Cube.004')
me_cube_004.from_pydata([(17.0, 3.0, -18.0), (17.0, 2.0, -18.0), (18.0, 2.0, -18.0), (18.0, 3.0, -18.0), (17.0, 3.0, -13.0), (17.0, 2.0, -13.0), (18.0, 2.0, -13.0), (18.0, 3.0, -13.0), (16.0, 11.0, -25.0), (16.0, -1.0, -25.0), (17.0, -1.0, -25.0), (17.0, 11.0, -25.0), (16.0, 11.0, -5.5), (16.0, -1.0, -5.5), (17.0, -1.0, -5.5), (17.0, 11.0, -5.5)], [], [(4, 5, 1, 0), (5, 6, 2, 1), (6, 7, 3, 2), (7, 4, 0, 3), (0, 1, 2, 3), (7, 6, 5, 4), (12, 13, 9, 8), (13, 14, 10, 9), (14, 15, 11, 10), (15, 12, 8, 11), (8, 9, 10, 11), (15, 14, 13, 12)])
_uv = me_cube_004.uv_layers.new(name='UVMap')
_uv.uv.foreach_set('vector', [0.5913, -0.1327, 0.6066, -0.1328, 0.6065, -0.2185, 0.5911, -0.2184, 0.6066, -0.1328, 0.6138, -0.1006, 0.6153, -0.2496, 0.6065, -0.2185, 0.6146, -0.09869, 0.584, -0.09869, 0.584, -0.2521, 0.6146, -0.2521, 0.5839, -0.09855, 0.5913, -0.1327, 0.5911, -0.2184, 0.5839, -0.2521, 0.5911, -0.2184, 0.6065, -0.2185, 0.6153, -0.2496, 0.5839, -0.2521, 0.5839, -0.09855, 0.6138, -0.1006, 0.6066, -0.1328, 0.5913, -0.1327, 0.1197, -0.03551, 0.3902, -0.03551, 0.3902, -0.4795, 0.1197, -0.4795, 0.4332, -0.03618, 0.4122, -0.03677, 0.4124, -0.2578, 0.4335, -0.2577, 0.3907, -0.03551, 0.1199, -0.03551, 0.1199, -0.4795, 0.3907, -0.4795, 0.4124, -0.2573, 0.4335, -0.2572, 0.4332, -0.4768, 0.4122, -0.4768, 0.4332, -0.4775, 0.4335, -0.2577, 0.4124, -0.2578, 0.4122, -0.4775, 0.4124, -0.2573, 0.4122, -0.03677, 0.4332, -0.03618, 0.4335, -0.2572])
me_cube_004.use_remesh_preserve_volume = False
me_cube_004.use_remesh_preserve_attributes = False
me_cube_004.use_mirror_vertex_groups = False
me_cube_004.update()
me_cube_001 = bpy.data.meshes.new('Cube.001')
me_cube_001.from_pydata([(17.0, -5.0, -18.0), (17.0, -4.0, -18.0), (18.0, -4.0, -18.0), (18.0, -5.0, -18.0), (17.0, -5.0, -13.0), (17.0, -4.0, -13.0), (18.0, -4.0, -13.0), (18.0, -5.0, -13.0), (16.0, -13.0, -25.0), (16.0, -1.0, -25.0), (17.0, -1.0, -25.0), (17.0, -13.0, -25.0), (16.0, -13.0, -5.5), (16.0, -1.0, -5.5), (17.0, -1.0, -5.5), (17.0, -13.0, -5.5)], [], [(4, 5, 1, 0), (5, 6, 2, 1), (6, 7, 3, 2), (7, 4, 0, 3), (0, 1, 2, 3), (7, 6, 5, 4), (12, 13, 9, 8), (13, 14, 10, 9), (14, 15, 11, 10), (15, 12, 8, 11), (8, 9, 10, 11), (15, 14, 13, 12)])
_uv = me_cube_001.uv_layers.new(name='UVMap')
_uv.uv.foreach_set('vector', [0.5913, -0.1327, 0.6066, -0.1328, 0.6065, -0.2185, 0.5911, -0.2184, 0.6066, -0.1328, 0.6138, -0.1006, 0.6153, -0.2496, 0.6065, -0.2185, 0.6146, -0.09869, 0.584, -0.09869, 0.584, -0.2521, 0.6146, -0.2521, 0.5839, -0.09855, 0.5913, -0.1327, 0.5911, -0.2184, 0.5839, -0.2521, 0.5911, -0.2184, 0.6065, -0.2185, 0.6153, -0.2496, 0.5839, -0.2521, 0.5839, -0.09855, 0.6138, -0.1006, 0.6066, -0.1328, 0.5913, -0.1327, 0.1197, -0.03551, 0.3902, -0.03551, 0.3902, -0.4795, 0.1197, -0.4795, 0.4332, -0.03618, 0.4122, -0.03677, 0.4124, -0.2578, 0.4335, -0.2577, 0.3907, -0.03551, 0.1199, -0.03551, 0.1199, -0.4795, 0.3907, -0.4795, 0.4124, -0.2573, 0.4335, -0.2572, 0.4332, -0.4768, 0.4122, -0.4768, 0.4332, -0.4775, 0.4335, -0.2577, 0.4124, -0.2578, 0.4122, -0.4775, 0.4124, -0.2573, 0.4122, -0.03677, 0.4332, -0.03618, 0.4335, -0.2572])
me_cube_001.use_remesh_preserve_volume = False
me_cube_001.use_remesh_preserve_attributes = False
me_cube_001.use_mirror_vertex_groups = False
me_cube_001.update()
me_cylinder_005 = bpy.data.meshes.new('Cylinder.005')
me_cylinder_005.from_pydata([(-2.354, -24.77, 8.688), (2.973, -23.37, -7.217), (0.7222, -24.77, 6.904), (5.129, -23.37, -3.497), (2.882, -24.77, 4.08), (5.698, -23.37, 0.7645), (3.797, -24.77, 0.6432), (4.592, -23.37, 4.919), (3.326, -24.77, -2.882), (1.981, -23.37, 8.334), (1.543, -24.77, -5.958), (-1.739, -23.37, 10.49), (-1.282, -24.77, -8.118), (-4.718, -24.77, -9.033), (-10.16, -23.37, 9.953), (-8.243, -24.77, -8.562), (-13.57, -23.37, 7.342), (-11.32, -24.77, -6.779), (-15.73, -23.37, 3.622), (-13.48, -24.77, -3.954), (-16.29, -23.37, -0.6392), (-14.39, -24.77, -0.5179), (-15.19, -23.37, -4.794), (-13.92, -24.77, 3.007), (-12.58, -23.37, -8.209), (-12.14, -24.77, 6.083), (-8.858, -23.37, -10.37), (-9.315, -24.77, 8.243), (-4.597, -23.37, -10.93), (-5.879, -24.77, 9.158), (-0.442, -23.37, -9.828), (-6.0, -23.37, 11.06), (-1.739, -24.77, 10.49), (-13.57, -24.77, 7.342), (0.7222, -23.37, 6.904), (-6.0, -24.77, 11.06), (-15.19, -24.77, -4.794), (-10.16, -24.77, 9.953), (2.882, -23.37, 4.08), (-15.73, -24.77, 3.622), (-4.597, -24.77, -10.93), (-16.29, -24.77, -0.6392), (3.797, -23.37, 0.6432), (-12.58, -24.77, -8.209), (5.129, -24.77, -3.497), (-8.858, -24.77, -10.37), (3.326, -23.37, -2.882), (-0.442, -24.77, -9.828), (1.981, -24.77, 8.334), (2.973, -24.77, -7.217), (1.543, -23.37, -5.958), (5.698, -24.77, 0.7645), (-2.354, -23.37, 8.688), (4.592, -24.77, 4.919), (-1.282, -23.37, -8.118), (-4.718, -23.37, -9.033), (-8.243, -23.37, -8.562), (-11.32, -23.37, -6.779), (-13.48, -23.37, -3.954), (-14.39, -23.37, -0.5179), (-13.92, -23.37, 3.007), (-12.14, -23.37, 6.083), (-9.315, -23.37, 8.243), (-5.879, -23.37, 9.158), (-3.826, -23.37, 0.4589), (-3.826, -24.77, 0.4589), (-4.908, -23.37, -1.407), (-4.908, -24.77, -1.407), (-5.704, -23.37, 1.548), (-5.704, -24.77, 1.548), (-6.785, -23.37, -0.3174), (-6.785, -24.77, -0.3174), (0.08078, -24.77, 7.219), (0.08078, -23.37, 7.219), (-1.787, -24.77, 8.311), (-1.787, -23.37, 8.311), (-12.44, -23.37, 5.439), (-12.44, -24.77, 5.439), (-13.53, -23.37, 3.577), (-13.53, -24.77, 3.577), (2.921, -23.37, -3.442), (2.921, -24.77, -3.442), (1.834, -23.37, -5.304), (1.834, -24.77, -5.304), (-8.82, -24.77, -8.175), (-8.82, -23.37, -8.175), (-10.69, -24.77, -7.084), (-10.69, -23.37, -7.084)], [], [(46, 3, 1, 50), (34, 9, 7, 38), (44, 8, 10, 49), (22, 36, 41, 20), (26, 45, 43, 24), (30, 47, 40, 28), (3, 44, 49, 1), (5, 51, 44, 3), (73, 34, 2, 72), (48, 9, 11, 32), (62, 14, 31, 63), (60, 18, 16, 61), (56, 26, 24, 57), (54, 30, 28, 55), (58, 22, 20, 59), (82, 50, 10, 83), (61, 16, 14, 62), (59, 20, 18, 60), (57, 24, 22, 58), (55, 28, 26, 56), (50, 1, 30, 54), (42, 5, 3, 46), (18, 39, 33, 16), (20, 41, 39, 18), (24, 43, 36, 22), (28, 40, 45, 26), (1, 49, 47, 30), (2, 34, 38, 4), (7, 53, 51, 5), (9, 48, 53, 7), (63, 31, 11, 52), (27, 62, 63, 29), (38, 7, 5, 42), (16, 33, 37, 14), (75, 68, 69, 74), (14, 37, 35, 31), (31, 35, 32, 11), (76, 61, 25, 77), (12, 54, 55, 13), (19, 58, 59, 21), (9, 34, 52, 11), (25, 61, 62, 27), (21, 59, 60, 23), (17, 57, 58, 19), (13, 55, 56, 15), (10, 50, 54, 12), (6, 42, 46, 8), (29, 63, 52, 0), (4, 38, 42, 6), (48, 2, 4, 53), (49, 10, 12, 47), (40, 13, 15, 45), (53, 4, 6, 51), (2, 48, 32, 0), (36, 19, 21, 41), (41, 21, 23, 39), (39, 23, 25, 33), (33, 25, 27, 37), (37, 27, 29, 35), (35, 29, 0, 32), (47, 12, 13, 40), (43, 17, 19, 36), (45, 15, 17, 43), (51, 6, 8, 44), (85, 66, 67, 84), (80, 64, 65, 81), (87, 57, 17, 86), (78, 70, 71, 79), (79, 71, 69, 77), (81, 65, 67, 83), (84, 67, 71, 86), (74, 69, 65, 72), (65, 69, 71, 67), (64, 73, 72, 65), (66, 82, 83, 67), (52, 75, 74, 0), (68, 76, 77, 69), (56, 85, 84, 15), (46, 80, 81, 8), (70, 87, 86, 71), (60, 78, 79, 23), (23, 79, 77, 25), (8, 81, 83, 10), (15, 84, 86, 17), (0, 74, 72, 2), (80, 46, 50, 82), (80, 82, 66, 64), (78, 76, 68, 70), (78, 60, 61, 76), (75, 73, 64, 68), (34, 73, 75, 52), (85, 87, 70, 66), (85, 56, 57, 87), (68, 64, 66, 70)])
_uv = me_cylinder_005.uv_layers.new(name='UVMap')
_uv.uv.foreach_set('vector', [0.7335, 0.6952, 0.728, 0.6674, 0.792, 0.6674, 0.7864, 0.6952, 0.6269, 0.8016, 0.5991, 0.7961, 0.6237, 0.737, 0.6472, 0.7528, 0.7285, 0.989, 0.7341, 0.9612, 0.787, 0.9611, 0.7925, 0.9889, 0.9382, 0.7655, 0.9593, 0.7655, 0.9592, 0.8108, 0.9382, 0.8107, 0.9382, 0.8173, 0.9592, 0.8174, 0.9592, 0.8814, 0.9382, 0.8813, 0.9382, 0.7129, 0.9592, 0.713, 0.9592, 0.7583, 0.9382, 0.7582, 0.9592, 0.8256, 0.9382, 0.8257, 0.9382, 0.7638, 0.9592, 0.7638, 0.9592, 0.889, 0.9382, 0.8891, 0.9382, 0.8257, 0.9592, 0.8256, 0.9382, 0.7724, 0.9382, 0.7618, 0.9592, 0.7619, 0.9592, 0.7725, 0.9592, 0.7721, 0.9382, 0.772, 0.9382, 0.836, 0.9592, 0.836, 0.6845, 0.9408, 0.6687, 0.9644, 0.6235, 0.9191, 0.6471, 0.9034, 0.7862, 0.9612, 0.7918, 0.989, 0.7278, 0.9889, 0.7333, 0.9611, 0.8929, 0.8018, 0.9207, 0.7963, 0.9206, 0.8603, 0.8928, 0.8547, 0.8353, 0.7155, 0.8511, 0.6919, 0.8962, 0.7372, 0.8727, 0.7529, 0.8726, 0.9036, 0.8961, 0.9193, 0.8509, 0.9645, 0.8351, 0.9409, 0.9593, 0.7724, 0.9593, 0.7618, 0.9382, 0.7619, 0.9382, 0.7724, 0.7333, 0.9611, 0.7278, 0.9889, 0.6687, 0.9644, 0.6845, 0.9408, 0.8351, 0.9409, 0.8509, 0.9645, 0.7918, 0.989, 0.7862, 0.9612, 0.8928, 0.8547, 0.9206, 0.8603, 0.8961, 0.9193, 0.8726, 0.9036, 0.8727, 0.7529, 0.8962, 0.7372, 0.9207, 0.7963, 0.8929, 0.8018, 0.7864, 0.6952, 0.792, 0.6674, 0.8511, 0.6919, 0.8353, 0.7155, 0.6846, 0.7154, 0.6689, 0.6918, 0.728, 0.6674, 0.7335, 0.6952, 0.9592, 0.7721, 0.9382, 0.7721, 0.9382, 0.8361, 0.9592, 0.836, 0.9592, 0.7129, 0.9382, 0.713, 0.9382, 0.7721, 0.9592, 0.7721, 0.9382, 0.8813, 0.9592, 0.8814, 0.9592, 0.9404, 0.9382, 0.9404, 0.9382, 0.7582, 0.9592, 0.7583, 0.9592, 0.8174, 0.9382, 0.8173, 0.9592, 0.7638, 0.9382, 0.7638, 0.9382, 0.713, 0.9592, 0.7129, 0.9592, 0.7619, 0.9382, 0.7618, 0.9382, 0.7129, 0.9592, 0.713, 0.9592, 0.9443, 0.9382, 0.9444, 0.9382, 0.8891, 0.9592, 0.889, 0.9382, 0.772, 0.9592, 0.7721, 0.9592, 0.713, 0.9382, 0.7129, 0.6471, 0.9034, 0.6235, 0.9191, 0.5991, 0.86, 0.6269, 0.8545, 0.9593, 0.8095, 0.9382, 0.8094, 0.9382, 0.772, 0.9593, 0.772, 0.6472, 0.7528, 0.6237, 0.737, 0.6689, 0.6918, 0.6846, 0.7154, 0.9592, 0.836, 0.9382, 0.8361, 0.9382, 0.8951, 0.9592, 0.8951, 0.9382, 0.8292, 0.9382, 0.7129, 0.9592, 0.713, 0.9592, 0.8293, 0.9382, 0.9404, 0.9592, 0.9404, 0.9592, 0.8951, 0.9382, 0.8951, 0.9382, 0.8951, 0.9592, 0.8951, 0.9592, 0.836, 0.9382, 0.836, 0.9593, 0.713, 0.9593, 0.7234, 0.9382, 0.7234, 0.9382, 0.7129, 0.9593, 0.713, 0.9382, 0.7129, 0.9382, 0.7504, 0.9593, 0.7505, 0.9382, 0.713, 0.9592, 0.7129, 0.9592, 0.7587, 0.9382, 0.7588, 0.5991, 0.7961, 0.6269, 0.8016, 0.6269, 0.8545, 0.5991, 0.86, 0.9382, 0.7234, 0.9593, 0.7234, 0.9592, 0.7655, 0.9382, 0.7654, 0.9382, 0.7588, 0.9592, 0.7587, 0.9592, 0.8111, 0.9382, 0.8112, 0.9592, 0.7234, 0.9382, 0.7233, 0.9382, 0.7722, 0.9592, 0.7723, 0.9593, 0.7505, 0.9382, 0.7504, 0.9382, 0.7993, 0.9593, 0.7994, 0.9382, 0.7619, 0.9593, 0.7618, 0.9593, 0.7129, 0.9382, 0.713, 0.9382, 0.7721, 0.9592, 0.7721, 0.9592, 0.7232, 0.9382, 0.7232, 0.9593, 0.772, 0.9382, 0.772, 0.9382, 0.7231, 0.9593, 0.7231, 0.9382, 0.8095, 0.9592, 0.8096, 0.9592, 0.7721, 0.9382, 0.7721, 0.5997, 0.8603, 0.6275, 0.8547, 0.6477, 0.9036, 0.6242, 0.9193, 0.7925, 0.9889, 0.787, 0.9611, 0.8358, 0.9408, 0.8516, 0.9644, 0.8968, 0.9191, 0.8732, 0.9034, 0.8934, 0.8545, 0.9212, 0.86, 0.6242, 0.9193, 0.6477, 0.9036, 0.6852, 0.9409, 0.6694, 0.9645, 0.6275, 0.8547, 0.5997, 0.8603, 0.5996, 0.7963, 0.6274, 0.8018, 0.8966, 0.737, 0.8731, 0.7528, 0.8357, 0.7154, 0.8514, 0.6918, 0.8514, 0.6918, 0.8357, 0.7154, 0.7868, 0.6952, 0.7923, 0.6674, 0.7923, 0.6674, 0.7868, 0.6952, 0.7339, 0.6952, 0.7283, 0.6674, 0.7283, 0.6674, 0.7339, 0.6952, 0.685, 0.7155, 0.6693, 0.6919, 0.6693, 0.6919, 0.685, 0.7155, 0.6476, 0.7529, 0.6241, 0.7372, 0.6241, 0.7372, 0.6476, 0.7529, 0.6274, 0.8018, 0.5996, 0.7963, 0.8516, 0.9644, 0.8358, 0.9408, 0.8732, 0.9034, 0.8968, 0.9191, 0.9212, 0.7961, 0.8934, 0.8016, 0.8731, 0.7528, 0.8966, 0.737, 0.9212, 0.86, 0.8934, 0.8545, 0.8934, 0.8016, 0.9212, 0.7961, 0.6694, 0.9645, 0.6852, 0.9409, 0.7341, 0.9612, 0.7285, 0.989, 0.9382, 0.7129, 0.9382, 0.8254, 0.9592, 0.8255, 0.9592, 0.713, 0.9382, 0.7129, 0.9382, 0.8289, 0.9592, 0.8289, 0.9592, 0.713, 0.9382, 0.7129, 0.9382, 0.7233, 0.9592, 0.7234, 0.9592, 0.713, 0.9382, 0.8287, 0.9382, 0.7129, 0.9592, 0.713, 0.9592, 0.8288, 0.7765, 0.6961, 0.7764, 0.8119, 0.7443, 0.8119, 0.7444, 0.6962, 0.7443, 0.9601, 0.7443, 0.8442, 0.7764, 0.8441, 0.7764, 0.96, 0.8927, 0.8442, 0.7764, 0.8441, 0.7764, 0.8119, 0.8926, 0.812, 0.628, 0.8119, 0.7443, 0.8119, 0.7443, 0.8442, 0.6282, 0.8441, 0.7443, 0.8442, 0.7443, 0.8119, 0.7764, 0.8119, 0.7764, 0.8441, 0.9593, 0.713, 0.9593, 0.8253, 0.9382, 0.8253, 0.9382, 0.7129, 0.9382, 0.8288, 0.9382, 0.7129, 0.9593, 0.713, 0.9592, 0.8288, 0.9382, 0.7231, 0.9382, 0.7129, 0.9593, 0.713, 0.9593, 0.7231, 0.9382, 0.7129, 0.9382, 0.8286, 0.9593, 0.8287, 0.9593, 0.713, 0.9382, 0.7993, 0.9382, 0.8096, 0.9593, 0.8097, 0.9593, 0.7994, 0.9592, 0.7232, 0.9592, 0.713, 0.9382, 0.7129, 0.9382, 0.7232, 0.9593, 0.8291, 0.9593, 0.7129, 0.9382, 0.713, 0.9382, 0.8292, 0.9592, 0.8111, 0.9592, 0.8209, 0.9382, 0.8209, 0.9382, 0.8112, 0.7868, 0.6952, 0.7765, 0.6961, 0.7444, 0.6962, 0.7339, 0.6952, 0.7341, 0.9612, 0.7443, 0.9601, 0.7764, 0.96, 0.787, 0.9611, 0.8934, 0.8545, 0.8927, 0.8442, 0.8926, 0.812, 0.8934, 0.8016, 0.6274, 0.8018, 0.628, 0.8119, 0.6282, 0.8441, 0.6275, 0.8547, 0.7438, 0.6962, 0.7335, 0.6952, 0.7864, 0.6952, 0.7758, 0.6963, 0.7438, 0.6962, 0.7758, 0.6963, 0.7759, 0.8122, 0.7438, 0.8122, 0.7759, 0.9603, 0.7439, 0.9602, 0.7438, 0.8445, 0.7759, 0.8445, 0.7759, 0.9603, 0.7862, 0.9612, 0.7333, 0.9611, 0.7439, 0.9602, 0.6275, 0.8444, 0.6277, 0.8122, 0.7438, 0.8122, 0.7438, 0.8445, 0.6269, 0.8016, 0.6277, 0.8122, 0.6275, 0.8444, 0.6269, 0.8545, 0.8922, 0.8121, 0.8921, 0.8443, 0.7759, 0.8445, 0.7759, 0.8122, 0.8922, 0.8121, 0.8929, 0.8018, 0.8928, 0.8547, 0.8921, 0.8443, 0.7438, 0.8445, 0.7438, 0.8122, 0.7759, 0.8122, 0.7759, 0.8445])
me_cylinder_005.use_remesh_preserve_volume = False
me_cylinder_005.use_remesh_preserve_attributes = False
me_cylinder_005.use_mirror_vertex_groups = False
me_cylinder_005.update()
me_cylinder_003 = bpy.data.meshes.new('Cylinder.003')
me_cylinder_003.from_pydata([(22.82, -26.83, -22.06), (6.775, -30.33, -24.79), (22.82, -27.02, -23.01), (6.775, -29.31, -25.0), (22.82, -27.56, -23.81), (6.775, -28.29, -24.79), (22.82, -28.36, -24.35), (6.775, -27.42, -24.22), (22.82, -29.31, -24.54), (6.775, -26.84, -23.35), (22.82, -30.25, -24.35), (6.775, -26.64, -22.33), (22.82, -31.06, -23.81), (22.82, -31.59, -23.01), (6.775, -27.42, -20.45), (22.82, -31.78, -22.06), (6.775, -28.29, -19.87), (22.82, -31.59, -21.12), (6.775, -29.31, -19.67), (22.82, -31.06, -20.31), (6.775, -30.33, -19.87), (22.82, -30.25, -19.78), (6.775, -31.19, -20.45), (22.82, -29.31, -19.59), (6.775, -31.77, -21.31), (22.82, -28.36, -19.78), (6.775, -31.97, -22.33), (22.82, -27.56, -20.31), (6.775, -31.77, -23.35), (22.82, -27.02, -21.12), (6.775, -31.19, -24.22), (6.775, -26.84, -21.31), (22.71, -26.31, -22.06), (22.71, -28.16, -19.3), (6.754, -27.27, -23.18), (22.71, -26.54, -20.92), (22.71, -31.42, -19.95), (22.71, -27.19, -19.95), (6.754, -27.75, -23.89), (22.71, -29.31, -19.07), (22.71, -32.07, -23.21), (22.71, -30.45, -19.3), (6.754, -28.46, -24.37), (22.71, -32.07, -20.92), (22.71, -29.31, -25.06), (22.71, -32.3, -22.06), (6.754, -29.31, -24.54), (22.71, -31.42, -24.18), (22.71, -26.54, -23.21), (22.71, -30.45, -24.83), (6.754, -30.15, -24.37), (22.71, -28.16, -24.83), (6.754, -27.1, -22.33), (22.71, -27.19, -24.18), (6.754, -30.86, -23.89), (6.754, -31.34, -23.18), (6.754, -31.51, -22.33), (6.754, -31.34, -21.49), (6.754, -30.86, -20.77), (6.754, -30.15, -20.3), (6.754, -29.31, -20.13), (6.754, -28.46, -20.3), (6.754, -27.75, -20.77), (6.754, -27.27, -21.49)], [], [(46, 3, 1, 50), (34, 9, 7, 38), (44, 8, 10, 49), (22, 36, 41, 20), (26, 45, 43, 24), (30, 47, 40, 28), (3, 44, 49, 1), (5, 51, 44, 3), (8, 46, 50, 10), (48, 9, 11, 32), (62, 14, 31, 63), (60, 18, 16, 61), (56, 26, 24, 57), (54, 30, 28, 55), (58, 22, 20, 59), (34, 2, 0, 52), (61, 16, 14, 62), (59, 20, 18, 60), (57, 24, 22, 58), (55, 28, 26, 56), (50, 1, 30, 54), (42, 5, 3, 46), (18, 39, 33, 16), (20, 41, 39, 18), (24, 43, 36, 22), (28, 40, 45, 26), (1, 49, 47, 30), (2, 34, 38, 4), (7, 53, 51, 5), (9, 48, 53, 7), (63, 31, 11, 52), (27, 62, 63, 29), (38, 7, 5, 42), (16, 33, 37, 14), (23, 60, 61, 25), (14, 37, 35, 31), (31, 35, 32, 11), (15, 56, 57, 17), (12, 54, 55, 13), (19, 58, 59, 21), (9, 34, 52, 11), (25, 61, 62, 27), (21, 59, 60, 23), (17, 57, 58, 19), (13, 55, 56, 15), (10, 50, 54, 12), (6, 42, 46, 8), (29, 63, 52, 0), (4, 38, 42, 6), (48, 2, 4, 53), (49, 10, 12, 47), (40, 13, 15, 45), (53, 4, 6, 51), (2, 48, 32, 0), (36, 19, 21, 41), (41, 21, 23, 39), (39, 23, 25, 33), (33, 25, 27, 37), (37, 27, 29, 35), (35, 29, 0, 32), (47, 12, 13, 40), (43, 17, 19, 36), (45, 15, 17, 43), (51, 6, 8, 44)])
_uv = me_cylinder_003.uv_layers.new(name='UVMap')
_uv.uv.foreach_set('vector', [0.3084, 1.136, 0.3117, 1.136, 0.3088, 1.143, 0.306, 1.141, 0.3015, 1.119, 0.3034, 1.116, 0.3088, 1.122, 0.306, 1.123, 0.3081, 1.143, 0.3053, 1.141, 0.3077, 1.136, 0.3111, 1.136, 0.4305, 1.011, 0.4304, 1.111, 0.4173, 1.111, 0.4173, 1.011, 0.4568, 1.011, 0.4567, 1.111, 0.4436, 1.111, 0.4437, 1.011, 0.4831, 1.011, 0.483, 1.111, 0.4699, 1.111, 0.47, 1.011, 0.2989, 1.011, 0.2989, 1.111, 0.2857, 1.111, 0.2858, 1.011, 0.3121, 1.011, 0.312, 1.111, 0.2989, 1.111, 0.2989, 1.011, 0.4565, 1.111, 0.4568, 1.011, 0.47, 1.011, 0.4697, 1.111, 0.3383, 1.111, 0.3384, 1.011, 0.3516, 1.011, 0.3515, 1.111, 0.2835, 1.119, 0.2817, 1.116, 0.2887, 1.113, 0.2894, 1.117, 0.2767, 1.129, 0.2733, 1.129, 0.2763, 1.122, 0.2791, 1.123, 0.2894, 1.148, 0.2887, 1.152, 0.2817, 1.149, 0.2835, 1.146, 0.3015, 1.146, 0.3034, 1.149, 0.2963, 1.152, 0.2957, 1.148, 0.2791, 1.141, 0.2763, 1.143, 0.2733, 1.136, 0.2767, 1.136, 0.4173, 1.011, 0.417, 1.111, 0.4038, 1.111, 0.4041, 1.011, 0.2791, 1.123, 0.2763, 1.122, 0.2817, 1.116, 0.2835, 1.119, 0.2767, 1.136, 0.2733, 1.136, 0.2733, 1.129, 0.2767, 1.129, 0.2835, 1.146, 0.2817, 1.149, 0.2763, 1.143, 0.2791, 1.141, 0.2957, 1.148, 0.2963, 1.152, 0.2887, 1.152, 0.2894, 1.148, 0.306, 1.141, 0.3088, 1.143, 0.3034, 1.149, 0.3015, 1.146, 0.3084, 1.129, 0.3117, 1.129, 0.3117, 1.136, 0.3084, 1.136, 0.4042, 1.011, 0.4041, 1.111, 0.391, 1.111, 0.391, 1.011, 0.4173, 1.011, 0.4173, 1.111, 0.4041, 1.111, 0.4042, 1.011, 0.4437, 1.011, 0.4436, 1.111, 0.4304, 1.111, 0.4305, 1.011, 0.47, 1.011, 0.4699, 1.111, 0.4567, 1.111, 0.4568, 1.011, 0.2858, 1.011, 0.2857, 1.111, 0.2726, 1.111, 0.2726, 1.011, 0.417, 1.111, 0.4173, 1.011, 0.4305, 1.011, 0.4302, 1.111, 0.3253, 1.011, 0.3252, 1.111, 0.312, 1.111, 0.3121, 1.011, 0.3384, 1.011, 0.3383, 1.111, 0.3252, 1.111, 0.3253, 1.011, 0.2894, 1.117, 0.2887, 1.113, 0.2963, 1.113, 0.2957, 1.117, 0.3775, 1.111, 0.3778, 1.011, 0.391, 1.011, 0.3906, 1.111, 0.306, 1.123, 0.3088, 1.122, 0.3117, 1.129, 0.3084, 1.129, 0.391, 1.011, 0.391, 1.111, 0.3778, 1.111, 0.3779, 1.011, 0.3511, 1.111, 0.3514, 1.011, 0.3646, 1.011, 0.3643, 1.111, 0.3779, 1.011, 0.3778, 1.111, 0.3647, 1.111, 0.3647, 1.011, 0.3647, 1.011, 0.3647, 1.111, 0.3515, 1.111, 0.3516, 1.011, 0.2984, 1.111, 0.2987, 1.011, 0.3119, 1.011, 0.3116, 1.111, 0.272, 1.111, 0.2723, 1.011, 0.2855, 1.011, 0.2852, 1.111, 0.3247, 1.111, 0.3251, 1.011, 0.3382, 1.011, 0.3379, 1.111, 0.3034, 1.116, 0.3015, 1.119, 0.2957, 1.117, 0.2963, 1.113, 0.3643, 1.111, 0.3646, 1.011, 0.3778, 1.011, 0.3775, 1.111, 0.3379, 1.111, 0.3382, 1.011, 0.3514, 1.011, 0.3511, 1.111, 0.3116, 1.111, 0.3119, 1.011, 0.3251, 1.011, 0.3247, 1.111, 0.2852, 1.111, 0.2855, 1.011, 0.2987, 1.011, 0.2984, 1.111, 0.4697, 1.111, 0.47, 1.011, 0.4832, 1.011, 0.4829, 1.111, 0.4433, 1.111, 0.4437, 1.011, 0.4568, 1.011, 0.4565, 1.111, 0.3906, 1.111, 0.391, 1.011, 0.4041, 1.011, 0.4038, 1.111, 0.4302, 1.111, 0.4305, 1.011, 0.4437, 1.011, 0.4433, 1.111, 0.288, 1.152, 0.2887, 1.148, 0.295, 1.148, 0.2956, 1.152, 0.3111, 1.136, 0.3077, 1.136, 0.3077, 1.129, 0.3111, 1.129, 0.3081, 1.122, 0.3053, 1.124, 0.3008, 1.119, 0.3027, 1.116, 0.2956, 1.152, 0.295, 1.148, 0.3008, 1.146, 0.3027, 1.149, 0.2887, 1.148, 0.288, 1.152, 0.2809, 1.149, 0.2828, 1.146, 0.288, 1.113, 0.2887, 1.117, 0.2828, 1.119, 0.2809, 1.116, 0.2809, 1.116, 0.2828, 1.119, 0.2784, 1.124, 0.2755, 1.122, 0.2755, 1.122, 0.2784, 1.124, 0.276, 1.129, 0.2726, 1.129, 0.2726, 1.129, 0.276, 1.129, 0.276, 1.136, 0.2726, 1.136, 0.2726, 1.136, 0.276, 1.136, 0.2784, 1.141, 0.2755, 1.143, 0.2755, 1.143, 0.2784, 1.141, 0.2828, 1.146, 0.2809, 1.149, 0.3111, 1.129, 0.3077, 1.129, 0.3053, 1.124, 0.3081, 1.122, 0.2956, 1.113, 0.295, 1.117, 0.2887, 1.117, 0.288, 1.113, 0.3027, 1.116, 0.3008, 1.119, 0.295, 1.117, 0.2956, 1.113, 0.3027, 1.149, 0.3008, 1.146, 0.3053, 1.141, 0.3081, 1.143])
me_cylinder_003.use_remesh_preserve_volume = False
me_cylinder_003.use_remesh_preserve_attributes = False
me_cylinder_003.use_mirror_vertex_groups = False
me_cylinder_003.update()
me_cylinder_004 = bpy.data.meshes.new('Cylinder.004')
me_cylinder_004.from_pydata([(-5.788, -28.31, -14.13), (-6.059, -29.23, -24.48), (-4.393, -28.19, -15.8), (-4.243, -28.17, -22.89), (-3.68, -28.41, -17.85), (-3.211, -27.24, -20.65), (-3.755, -28.95, -19.96), (-3.119, -26.59, -18.1), (-4.609, -29.72, -21.82), (-3.982, -26.32, -15.62), (-6.111, -30.6, -23.13), (-5.668, -26.46, -13.6), (-8.033, -31.46, -23.71), (-10.08, -32.16, -23.45), (-10.4, -27.86, -12.03), (-11.94, -32.61, -22.41), (-12.72, -28.9, -12.72), (-13.34, -32.73, -20.74), (-14.53, -29.97, -14.31), (-14.05, -32.51, -18.69), (-15.57, -30.89, -16.56), (-13.98, -31.97, -16.57), (-15.66, -31.54, -19.11), (-13.12, -31.2, -14.72), (-14.8, -31.82, -21.59), (-11.62, -30.32, -13.4), (-13.11, -31.67, -23.61), (-9.699, -29.46, -12.83), (-10.86, -31.13, -24.87), (-7.651, -28.76, -13.08), (-8.382, -30.27, -25.18), (-7.92, -27.01, -12.33), (-5.145, -27.86, -13.26), (-12.2, -30.29, -12.39), (-4.917, -26.79, -16.13), (-7.397, -28.4, -12.0), (-15.14, -32.94, -18.77), (-9.873, -29.25, -11.69), (-4.203, -27.02, -18.18), (-14.01, -31.36, -13.98), (-10.33, -32.52, -24.54), (-15.04, -32.29, -16.22), (-4.279, -27.56, -20.3), (-14.27, -33.21, -21.25), (-3.72, -29.56, -22.56), (-12.59, -33.06, -23.28), (-5.133, -28.32, -22.15), (-7.859, -31.66, -24.84), (-3.459, -27.71, -15.28), (-5.536, -30.62, -24.15), (-6.635, -29.2, -23.47), (-2.688, -28.63, -20.32), (-6.311, -26.91, -14.46), (-2.596, -27.98, -17.76), (-8.556, -30.06, -24.04), (-10.6, -30.77, -23.79), (-12.47, -31.22, -22.75), (-13.86, -31.34, -21.07), (-14.58, -31.11, -19.02), (-14.5, -30.58, -16.91), (-13.65, -29.81, -15.05), (-12.14, -28.93, -13.74), (-10.22, -28.07, -13.16), (-8.174, -27.36, -13.42), (-8.302, -28.69, -18.74), (-7.779, -30.08, -18.4), (-9.429, -29.35, -19.72), (-8.905, -30.74, -19.39), (-9.355, -28.78, -17.47), (-8.831, -30.17, -17.14), (-10.48, -29.44, -18.46), (-9.958, -30.84, -18.12), (-4.592, -28.21, -15.6), (-5.115, -26.82, -15.94), (-5.639, -28.3, -14.34), (-6.162, -26.91, -14.68), (-12.31, -29.04, -13.94), (-11.78, -30.43, -13.6), (-13.44, -29.7, -14.92), (-12.91, -31.09, -14.58), (-5.344, -28.43, -22.28), (-4.82, -29.83, -21.94), (-6.473, -29.09, -23.26), (-5.949, -30.49, -22.93), (-12.1, -32.62, -22.19), (-12.62, -31.22, -22.52), (-13.14, -32.71, -20.92), (-13.67, -31.31, -21.26)], [], [(46, 3, 1, 50), (34, 9, 7, 38), (44, 8, 10, 49), (22, 36, 41, 20), (26, 45, 43, 24), (30, 47, 40, 28), (3, 44, 49, 1), (5, 51, 44, 3), (73, 34, 2, 72), (48, 9, 11, 32), (62, 14, 31, 63), (60, 18, 16, 61), (56, 26, 24, 57), (54, 30, 28, 55), (58, 22, 20, 59), (82, 50, 10, 83), (61, 16, 14, 62), (59, 20, 18, 60), (57, 24, 22, 58), (55, 28, 26, 56), (50, 1, 30, 54), (42, 5, 3, 46), (18, 39, 33, 16), (20, 41, 39, 18), (24, 43, 36, 22), (28, 40, 45, 26), (1, 49, 47, 30), (2, 34, 38, 4), (7, 53, 51, 5), (9, 48, 53, 7), (63, 31, 11, 52), (27, 62, 63, 29), (38, 7, 5, 42), (16, 33, 37, 14), (75, 68, 69, 74), (14, 37, 35, 31), (31, 35, 32, 11), (76, 61, 25, 77), (12, 54, 55, 13), (19, 58, 59, 21), (9, 34, 52, 11), (25, 61, 62, 27), (21, 59, 60, 23), (17, 57, 58, 19), (13, 55, 56, 15), (10, 50, 54, 12), (6, 42, 46, 8), (29, 63, 52, 0), (4, 38, 42, 6), (48, 2, 4, 53), (49, 10, 12, 47), (40, 13, 15, 45), (53, 4, 6, 51), (2, 48, 32, 0), (36, 19, 21, 41), (41, 21, 23, 39), (39, 23, 25, 33), (33, 25, 27, 37), (37, 27, 29, 35), (35, 29, 0, 32), (47, 12, 13, 40), (43, 17, 19, 36), (45, 15, 17, 43), (51, 6, 8, 44), (85, 66, 67, 84), (80, 64, 65, 81), (87, 57, 17, 86), (78, 70, 71, 79), (79, 71, 69, 77), (81, 65, 67, 83), (84, 67, 71, 86), (74, 69, 65, 72), (65, 69, 71, 67), (64, 73, 72, 65), (66, 82, 83, 67), (52, 75, 74, 0), (68, 76, 77, 69), (56, 85, 84, 15), (46, 80, 81, 8), (70, 87, 86, 71), (60, 78, 79, 23), (23, 79, 77, 25), (8, 81, 83, 10), (15, 84, 86, 17), (0, 74, 72, 2), (80, 46, 50, 82), (80, 82, 66, 64), (78, 76, 68, 70), (78, 60, 61, 76), (75, 73, 64, 68), (34, 73, 75, 52), (85, 87, 70, 66), (85, 56, 57, 87), (68, 64, 66, 70)])
_uv = me_cylinder_004.uv_layers.new(name='UVMap')
_uv.uv.foreach_set('vector', [0.7509, 0.6861, 0.7455, 0.6589, 0.808, 0.6589, 0.8026, 0.6861, 0.6467, 0.7904, 0.6195, 0.785, 0.6434, 0.7272, 0.6665, 0.7426, 0.7449, 0.9735, 0.7503, 0.9464, 0.8021, 0.9464, 0.8075, 0.9736, 0.9876, 0.9078, 0.9509, 0.9078, 0.9509, 0.952, 0.9876, 0.952, 0.9876, 0.7874, 0.9509, 0.7874, 0.9509, 0.85, 0.9876, 0.85, 0.9876, 0.6852, 0.9509, 0.6852, 0.9509, 0.7295, 0.9876, 0.7295, 0.9509, 0.8056, 0.9876, 0.8056, 0.9876, 0.743, 0.9509, 0.743, 0.9509, 0.8635, 0.9876, 0.8634, 0.9876, 0.8056, 0.9509, 0.8056, 0.9876, 0.8784, 0.9876, 0.8718, 0.9876, 0.8718, 0.9876, 0.8784, 0.9509, 0.743, 0.9876, 0.743, 0.9876, 0.8056, 0.9509, 0.8056, 0.7031, 0.9266, 0.6877, 0.9496, 0.6434, 0.9054, 0.6665, 0.89, 0.8027, 0.9464, 0.8081, 0.9736, 0.7455, 0.9736, 0.7509, 0.9464, 0.9069, 0.7903, 0.9341, 0.7849, 0.9341, 0.8475, 0.9069, 0.8421, 0.8505, 0.7059, 0.8659, 0.6829, 0.9101, 0.7271, 0.8871, 0.7425, 0.8871, 0.8899, 0.9102, 0.9053, 0.8659, 0.9496, 0.8505, 0.9265, 0.9876, 0.6853, 0.9876, 0.6914, 0.9876, 0.6913, 0.9876, 0.6852, 0.7509, 0.9464, 0.7455, 0.9736, 0.6877, 0.9496, 0.7031, 0.9266, 0.8505, 0.9265, 0.8659, 0.9496, 0.8081, 0.9736, 0.8027, 0.9464, 0.9069, 0.8421, 0.9341, 0.8475, 0.9102, 0.9053, 0.8871, 0.8899, 0.8871, 0.7425, 0.9101, 0.7271, 0.9341, 0.7849, 0.9069, 0.7903, 0.8026, 0.6861, 0.808, 0.6589, 0.8659, 0.6829, 0.8505, 0.7059, 0.703, 0.7059, 0.6876, 0.6829, 0.7455, 0.6589, 0.7509, 0.6861, 0.9876, 0.8619, 0.9509, 0.8618, 0.9509, 0.8013, 0.9876, 0.8014, 0.9876, 0.9117, 0.9509, 0.9116, 0.9509, 0.8618, 0.9876, 0.8619, 0.9876, 0.85, 0.9509, 0.85, 0.9509, 0.9078, 0.9876, 0.9078, 0.9876, 0.7295, 0.9509, 0.7295, 0.9509, 0.7874, 0.9876, 0.7874, 0.9509, 0.743, 0.9876, 0.743, 0.9876, 0.6852, 0.9509, 0.6852, 0.9876, 0.8718, 0.9876, 0.8718, 0.9876, 0.824, 0.9876, 0.824, 0.9509, 0.9078, 0.9876, 0.9078, 0.9876, 0.8634, 0.9509, 0.8635, 0.9876, 0.743, 0.9509, 0.743, 0.9509, 0.6852, 0.9876, 0.6852, 0.6665, 0.89, 0.6434, 0.9054, 0.6195, 0.8476, 0.6467, 0.8422, 0.9876, 0.8823, 0.9509, 0.8823, 0.9509, 0.8457, 0.9876, 0.8457, 0.6665, 0.7426, 0.6434, 0.7272, 0.6876, 0.6829, 0.703, 0.7059, 0.9876, 0.8014, 0.9509, 0.8013, 0.9509, 0.7393, 0.9876, 0.7393, 0.9876, 0.6853, 0.9876, 0.7916, 0.9509, 0.7916, 0.9509, 0.6852, 0.9876, 0.7393, 0.9509, 0.7393, 0.9509, 0.6852, 0.9876, 0.6853, 0.9876, 0.8634, 0.9509, 0.8635, 0.9509, 0.8056, 0.9876, 0.8056, 0.9509, 0.7947, 0.9509, 0.8013, 0.9876, 0.8013, 0.9876, 0.7947, 0.9876, 0.7426, 0.9876, 0.7427, 0.9876, 0.7874, 0.9876, 0.7874, 0.9876, 0.7916, 0.9509, 0.7916, 0.9509, 0.8282, 0.9876, 0.8282, 0.6195, 0.785, 0.6467, 0.7904, 0.6467, 0.8422, 0.6195, 0.8476, 0.9876, 0.8013, 0.9509, 0.8013, 0.9509, 0.8491, 0.9876, 0.8491, 0.9876, 0.8282, 0.9509, 0.8282, 0.9509, 0.8761, 0.9876, 0.8761, 0.9509, 0.8013, 0.9876, 0.8013, 0.9876, 0.8491, 0.9509, 0.8491, 0.9509, 0.7948, 0.9876, 0.7948, 0.9876, 0.8426, 0.9509, 0.8427, 0.9876, 0.6913, 0.9876, 0.6914, 0.9876, 0.7427, 0.9876, 0.7426, 0.9876, 0.7952, 0.9509, 0.7952, 0.9509, 0.8364, 0.9876, 0.8364, 0.9876, 0.8457, 0.9509, 0.8457, 0.9509, 0.7978, 0.9876, 0.7978, 0.9876, 0.824, 0.9876, 0.824, 0.9876, 0.7874, 0.9876, 0.7874, 0.6189, 0.8474, 0.6461, 0.842, 0.6659, 0.8899, 0.6428, 0.9053, 0.8075, 0.9736, 0.8021, 0.9464, 0.8499, 0.9266, 0.8653, 0.9497, 0.9096, 0.9055, 0.8865, 0.89, 0.9064, 0.8422, 0.9336, 0.8476, 0.6428, 0.9053, 0.6659, 0.8899, 0.7025, 0.9265, 0.6871, 0.9496, 0.6461, 0.842, 0.6189, 0.8474, 0.619, 0.7848, 0.6462, 0.7903, 0.9097, 0.7272, 0.8866, 0.7426, 0.8501, 0.706, 0.8655, 0.6829, 0.8655, 0.6829, 0.8501, 0.706, 0.8022, 0.6861, 0.8077, 0.6589, 0.8077, 0.6589, 0.8022, 0.6861, 0.7505, 0.6861, 0.7451, 0.6589, 0.7451, 0.6589, 0.7505, 0.6861, 0.7026, 0.7059, 0.6872, 0.6828, 0.6872, 0.6828, 0.7026, 0.7059, 0.666, 0.7425, 0.643, 0.727, 0.643, 0.727, 0.666, 0.7425, 0.6462, 0.7903, 0.619, 0.7848, 0.8653, 0.9497, 0.8499, 0.9266, 0.8865, 0.89, 0.9096, 0.9055, 0.9336, 0.7851, 0.9064, 0.7905, 0.8866, 0.7426, 0.9097, 0.7272, 0.9336, 0.8476, 0.9064, 0.8422, 0.9064, 0.7905, 0.9336, 0.7851, 0.6871, 0.9496, 0.7025, 0.9265, 0.7503, 0.9464, 0.7449, 0.9735, 0.9876, 0.6852, 0.9876, 0.7953, 0.9509, 0.7953, 0.9509, 0.6852, 0.9509, 0.6852, 0.9509, 0.7949, 0.9876, 0.7949, 0.9876, 0.6852, 0.9876, 0.7948, 0.9876, 0.8013, 0.9509, 0.8013, 0.9509, 0.7949, 0.9509, 0.7948, 0.9509, 0.6852, 0.9876, 0.6852, 0.9876, 0.7948, 0.7959, 0.687, 0.7956, 0.7965, 0.7568, 0.7965, 0.757, 0.687, 0.7566, 0.9453, 0.7568, 0.8356, 0.7956, 0.8357, 0.7955, 0.9453, 0.9057, 0.8359, 0.7956, 0.8357, 0.7956, 0.7965, 0.9056, 0.7969, 0.6468, 0.7965, 0.7568, 0.7965, 0.7568, 0.8356, 0.6468, 0.8354, 0.7568, 0.8356, 0.7568, 0.7965, 0.7956, 0.7965, 0.7956, 0.8357, 0.9509, 0.6852, 0.9509, 0.7952, 0.9876, 0.7952, 0.9876, 0.6852, 0.9509, 0.7948, 0.9509, 0.6852, 0.9876, 0.6852, 0.9876, 0.7948, 0.9509, 0.7978, 0.9509, 0.7916, 0.9876, 0.7917, 0.9876, 0.7978, 0.9509, 0.6852, 0.9509, 0.7947, 0.9876, 0.7947, 0.9876, 0.6852, 0.9876, 0.8426, 0.9876, 0.849, 0.9509, 0.849, 0.9509, 0.8427, 0.9509, 0.8364, 0.9509, 0.8428, 0.9876, 0.8427, 0.9876, 0.8364, 0.9509, 0.6853, 0.9509, 0.7916, 0.9876, 0.7915, 0.9876, 0.6852, 0.9509, 0.8761, 0.9509, 0.8824, 0.9876, 0.8824, 0.9876, 0.8761, 0.8022, 0.6861, 0.7959, 0.687, 0.757, 0.687, 0.7505, 0.6861, 0.7503, 0.9464, 0.7566, 0.9453, 0.7955, 0.9453, 0.8021, 0.9464, 0.9064, 0.8422, 0.9057, 0.8359, 0.9056, 0.7969, 0.9064, 0.7905, 0.6462, 0.7903, 0.6468, 0.7965, 0.6468, 0.8354, 0.6461, 0.842, 0.7572, 0.6872, 0.7509, 0.6861, 0.8026, 0.6861, 0.796, 0.6872, 0.7572, 0.6872, 0.796, 0.6872, 0.7962, 0.7968, 0.7573, 0.7969, 0.7963, 0.9455, 0.7575, 0.9454, 0.7573, 0.836, 0.7961, 0.8359, 0.7963, 0.9455, 0.8027, 0.9464, 0.7509, 0.9464, 0.7575, 0.9454, 0.6473, 0.836, 0.6474, 0.797, 0.7573, 0.7969, 0.7573, 0.836, 0.6467, 0.7904, 0.6474, 0.797, 0.6473, 0.836, 0.6467, 0.8422, 0.9062, 0.7967, 0.9061, 0.8357, 0.7961, 0.8359, 0.7962, 0.7968, 0.9062, 0.7967, 0.9069, 0.7903, 0.9069, 0.8421, 0.9061, 0.8357, 0.7573, 0.836, 0.7573, 0.7969, 0.7962, 0.7968, 0.7961, 0.8359])
me_cylinder_004.use_remesh_preserve_volume = False
me_cylinder_004.use_remesh_preserve_attributes = False
me_cylinder_004.use_mirror_vertex_groups = False
me_cylinder_004.update()
arm_armature = bpy.data.armatures.new('Armature')  # bones are not reproduced

# ---- objects
ob_armature = bpy.data.objects.new('Armature', arm_armature)
ob_roof = bpy.data.objects.new('roof', me_workshop_001)
ob_tube1 = bpy.data.objects.new('tube1', me_cylinder)
ob_tube2 = bpy.data.objects.new('tube2', me_cylinder_001)
ob_door_right = bpy.data.objects.new('door_right', me_cube_004)
ob_door_left = bpy.data.objects.new('door_left', me_cube_001)
ob_gearwheel = bpy.data.objects.new('gearwheel', me_cylinder_005)
ob_tube3 = bpy.data.objects.new('tube3', me_cylinder_003)
ob_wheel = bpy.data.objects.new('wheel', me_cylinder_004)

# ---- transforms, parenting, visibility, modifiers, constraints
ob_armature.location = (0.0, 0.0, 0.0)
ob_armature.lineart.crease_threshold = 0.0
ob_roof.parent = ob_armature
ob_roof.location = (0.0, 0.0, 0.0)
ob_roof.lineart.crease_threshold = 0.0
_vg = ob_roof.vertex_groups.new(name='main')
_vg.add([0, 1, 2, 3, 4, 5, 6, 7, 8, 9, 10, 11, 12, 13, 14, 15, 16, 17, 18, 19, 20, 21, 22, 23, 24, 25, 26, 27, 28, 29, 30, 31, 32, 33, 34, 35, 36, 37, 38, 39, 40, 41, 42, 43, 44, 45, 46, 47, 48, 49, 50, 51, 52, 53, 54, 55], 1.0, 'REPLACE')
_vg = ob_roof.vertex_groups.new(name='Bone.001')
_vg = ob_roof.vertex_groups.new(name='Bone.002')
_vg = ob_roof.vertex_groups.new(name='Bone.005')
_vg = ob_roof.vertex_groups.new(name='Bone.003')
_vg = ob_roof.vertex_groups.new(name='Hinge_Left')
_vg = ob_roof.vertex_groups.new(name='Hinge_Right')
_vg = ob_roof.vertex_groups.new(name='chimney_large')
_vg = ob_roof.vertex_groups.new(name='chimney_small')
_m = ob_roof.modifiers.new('Armature', 'ARMATURE')
_m.object = ob_armature
ob_tube1.parent = ob_armature
ob_tube1.location = (0.0, 0.0, 0.0)
ob_tube1.lineart.crease_threshold = 0.0
_vg = ob_tube1.vertex_groups.new(name='main')
_vg = ob_tube1.vertex_groups.new(name='Bone.001')
_vg = ob_tube1.vertex_groups.new(name='Bone.002')
_vg = ob_tube1.vertex_groups.new(name='Bone.005')
_vg = ob_tube1.vertex_groups.new(name='Bone.003')
_vg = ob_tube1.vertex_groups.new(name='Hinge_Left')
_vg = ob_tube1.vertex_groups.new(name='Hinge_Right')
_vg = ob_tube1.vertex_groups.new(name='chimney_large')
_vg.add([0, 1, 2, 3, 4, 5, 6, 7, 8, 9, 10, 11, 12, 13, 14, 15, 16, 17, 18, 19, 20, 21, 22, 23, 24, 25, 26, 27, 28, 29, 30, 31, 32, 33, 34, 35, 36, 37, 38, 39, 40, 41, 42, 43, 44, 45, 46, 47, 48, 49, 50, 51, 52, 53, 54, 55, 56, 57, 58, 59, 60, 61, 62, 63, 64, 65, 66, 67, 68, 69, 70, 71, 72, 73, 74, 75, 76, 77, 78, 79, 80, 81, 82, 83, 84, 85, 86, 87, 88, 89, 90, 91, 92, 93, 94, 95], 1.0, 'REPLACE')
_vg = ob_tube1.vertex_groups.new(name='chimney_small')
_m = ob_tube1.modifiers.new('Armature', 'ARMATURE')
_m.object = ob_armature
ob_tube2.parent = ob_armature
ob_tube2.location = (0.0, 0.0, 0.0)
ob_tube2.lineart.crease_threshold = 0.0
_vg = ob_tube2.vertex_groups.new(name='main')
_vg = ob_tube2.vertex_groups.new(name='Bone.001')
_vg = ob_tube2.vertex_groups.new(name='Bone.002')
_vg = ob_tube2.vertex_groups.new(name='Bone.005')
_vg = ob_tube2.vertex_groups.new(name='Bone.003')
_vg = ob_tube2.vertex_groups.new(name='Hinge_Left')
_vg = ob_tube2.vertex_groups.new(name='Hinge_Right')
_vg = ob_tube2.vertex_groups.new(name='chimney_large')
_vg = ob_tube2.vertex_groups.new(name='chimney_small')
_vg.add([0, 1, 2, 3, 4, 5, 6, 7, 8, 9, 10, 11, 12, 13, 14, 15, 16, 17, 18, 19, 20, 21, 22, 23, 24, 25, 26, 27, 28, 29, 30, 31, 32, 33, 34, 35, 36, 37, 38, 39, 40, 41, 42, 43, 44, 45, 46, 47, 48, 49, 50, 51, 52, 53, 54, 55, 56, 57, 58, 59, 60, 61, 62, 63, 64, 65, 66, 67, 68, 69, 70, 71, 72, 73, 74, 75, 76, 77, 78, 79, 80, 81, 82, 83, 84, 85, 86, 87, 88, 89, 90, 91, 92, 93, 94, 95], 1.0, 'REPLACE')
_m = ob_tube2.modifiers.new('Armature', 'ARMATURE')
_m.object = ob_armature
ob_door_right.parent = ob_armature
ob_door_right.location = (0.0, 0.0, 0.0)
ob_door_right.lineart.crease_threshold = 0.0
_vg = ob_door_right.vertex_groups.new(name='main')
_vg = ob_door_right.vertex_groups.new(name='Bone.001')
_vg = ob_door_right.vertex_groups.new(name='Bone.002')
_vg = ob_door_right.vertex_groups.new(name='Bone.005')
_vg = ob_door_right.vertex_groups.new(name='Bone.003')
_vg = ob_door_right.vertex_groups.new(name='Hinge_Left')
_vg = ob_door_right.vertex_groups.new(name='Hinge_Right')
_vg = ob_door_right.vertex_groups.new(name='chimney_large')
_vg = ob_door_right.vertex_groups.new(name='chimney_small')
_vg = ob_door_right.vertex_groups.new(name='Door_Right')
_vg.add([0, 1, 2, 3, 4, 5, 6, 7, 8, 9, 10, 11, 12, 13, 14, 15], 1.0, 'REPLACE')
_m = ob_door_right.modifiers.new('Armature', 'ARMATURE')
_m.object = ob_armature
ob_door_left.parent = ob_armature
ob_door_left.location = (0.0, 0.0, 0.0)
ob_door_left.lineart.crease_threshold = 0.0
_vg = ob_door_left.vertex_groups.new(name='main')
_vg = ob_door_left.vertex_groups.new(name='Bone.001')
_vg = ob_door_left.vertex_groups.new(name='Bone.002')
_vg = ob_door_left.vertex_groups.new(name='Bone.005')
_vg = ob_door_left.vertex_groups.new(name='Bone.003')
_vg = ob_door_left.vertex_groups.new(name='Hinge_Left')
_vg = ob_door_left.vertex_groups.new(name='Hinge_Right')
_vg = ob_door_left.vertex_groups.new(name='chimney_large')
_vg = ob_door_left.vertex_groups.new(name='chimney_small')
_vg = ob_door_left.vertex_groups.new(name='Door_Left')
_vg.add([0, 1, 2, 3, 4, 5, 6, 7, 8, 9, 10, 11, 12, 13, 14, 15], 1.0, 'REPLACE')
_vg = ob_door_left.vertex_groups.new(name='Door_Right')
_m = ob_door_left.modifiers.new('Armature', 'ARMATURE')
_m.object = ob_armature
ob_gearwheel.parent = ob_armature
ob_gearwheel.location = (0.0, 0.0, 0.0)
ob_gearwheel.lineart.crease_threshold = 0.0
_vg = ob_gearwheel.vertex_groups.new(name='main')
_vg = ob_gearwheel.vertex_groups.new(name='Bone.001')
_vg = ob_gearwheel.vertex_groups.new(name='Bone.002')
_vg = ob_gearwheel.vertex_groups.new(name='Bone.005')
_vg = ob_gearwheel.vertex_groups.new(name='Bone.003')
_vg = ob_gearwheel.vertex_groups.new(name='Hinge_Left')
_vg = ob_gearwheel.vertex_groups.new(name='Hinge_Right')
_vg = ob_gearwheel.vertex_groups.new(name='chimney_large')
_vg = ob_gearwheel.vertex_groups.new(name='chimney_small')
_vg = ob_gearwheel.vertex_groups.new(name='gear')
_vg.add([0, 1, 2, 3, 4, 5, 6, 7, 8, 9, 10, 11, 12, 13, 14, 15, 16, 17, 18, 19, 20, 21, 22, 23, 24, 25, 26, 27, 28, 29, 30, 31, 32, 33, 34, 35, 36, 37, 38, 39, 40, 41, 42, 43, 44, 45, 46, 47, 48, 49, 50, 51, 52, 53, 54, 55, 56, 57, 58, 59, 60, 61, 62, 63, 64, 65, 66, 67, 68, 69, 70, 71, 72, 73, 74, 75, 76, 77, 78, 79, 80, 81, 82, 83, 84, 85, 86, 87], 1.0, 'REPLACE')
_m = ob_gearwheel.modifiers.new('Armature', 'ARMATURE')
_m.object = ob_armature
ob_tube3.parent = ob_armature
ob_tube3.location = (0.0, 0.0, 0.0)
ob_tube3.lineart.crease_threshold = 0.0
_vg = ob_tube3.vertex_groups.new(name='main')
_vg.add([0, 1, 2, 3, 4, 5, 6, 7, 8, 9, 10, 11, 12, 13, 14, 15, 16, 17, 18, 19, 20, 21, 22, 23, 24, 25, 26, 27, 28, 29, 30, 31, 32, 33, 34, 35, 36, 37, 38, 39, 40, 41, 42, 43, 44, 45, 46, 47, 48, 49, 50, 51, 52, 53, 54, 55, 56, 57, 58, 59, 60, 61, 62, 63], 1.0, 'REPLACE')
_vg = ob_tube3.vertex_groups.new(name='Bone.001')
_vg = ob_tube3.vertex_groups.new(name='Bone.002')
_vg = ob_tube3.vertex_groups.new(name='Bone.005')
_vg = ob_tube3.vertex_groups.new(name='Bone.003')
_vg = ob_tube3.vertex_groups.new(name='Hinge_Left')
_vg = ob_tube3.vertex_groups.new(name='Hinge_Right')
_vg = ob_tube3.vertex_groups.new(name='chimney_large')
_vg = ob_tube3.vertex_groups.new(name='chimney_small')
_m = ob_tube3.modifiers.new('Armature', 'ARMATURE')
_m.object = ob_armature
ob_wheel.parent = ob_armature
ob_wheel.location = (0.0, 0.0, 0.0)
ob_wheel.lineart.crease_threshold = 0.0
_vg = ob_wheel.vertex_groups.new(name='main')
_vg.add([0, 1, 2, 3, 4, 5, 6, 7, 8, 9, 10, 11, 12, 13, 14, 15, 16, 17, 18, 19, 20, 21, 22, 23, 24, 25, 26, 27, 28, 29, 30, 31, 32, 33, 34, 35, 36, 37, 38, 39, 40, 41, 42, 43, 44, 45, 46, 47, 48, 49, 50, 51, 52, 53, 54, 55, 56, 57, 58, 59, 60, 61, 62, 63, 64, 65, 66, 67, 68, 69, 70, 71, 72, 73, 74, 75, 76, 77, 78, 79, 80, 81, 82, 83, 84, 85, 86, 87], 1.0, 'REPLACE')
_vg = ob_wheel.vertex_groups.new(name='Bone.001')
_vg = ob_wheel.vertex_groups.new(name='Bone.002')
_vg = ob_wheel.vertex_groups.new(name='Bone.005')
_vg = ob_wheel.vertex_groups.new(name='Bone.003')
_vg = ob_wheel.vertex_groups.new(name='Hinge_Left')
_vg = ob_wheel.vertex_groups.new(name='Hinge_Right')
_vg = ob_wheel.vertex_groups.new(name='chimney_large')
_vg = ob_wheel.vertex_groups.new(name='chimney_small')
_m = ob_wheel.modifiers.new('Armature', 'ARMATURE')
_m.object = ob_armature

# ---- collection membership
col_collection_1.objects.link(ob_armature)
col_collection_1.objects.link(ob_roof)
col_collection_1.objects.link(ob_tube1)
col_collection_1.objects.link(ob_tube2)
col_collection_1.objects.link(ob_door_right)
col_collection_1.objects.link(ob_door_left)
col_collection_1.objects.link(ob_gearwheel)
col_collection_1.objects.link(ob_tube3)
col_collection_1.objects.link(ob_wheel)

# ---- scene / render settings (as saved in the file)
scene.frame_start = 1; scene.frame_end = 250; scene.frame_set(10)
scene.render.engine = 'BLENDER_EEVEE_NEXT'
scene.render.image_settings.color_mode = 'RGB'
scene.render.image_settings.compression = 90
scene.render.resolution_percentage = 50
scene.render.dither_intensity = 0.0
scene.render.bake_margin = 2
scene.render.bake_bias = 0.0
scene.cycles.use_denoising = False
scene.cycles.samples = 10
scene.cycles.sampling_pattern = 'TABULATED_SOBOL'
scene.cycles.light_sampling_threshold = 0.0
scene.cycles.use_adaptive_sampling = False
scene.cycles.use_light_tree = False
scene.cycles.blur_glossy = 0.0
scene.cycles.volume_bounces = 1
scene.cycles.pixel_filter_type = 'GAUSSIAN'
scene.cycles.sample_clamp_indirect = 0.0
scene.view_settings.view_transform = 'Standard'
bpy.context.view_layer.update()

# ---- added for rendering (the .blend has no active camera and no usable light): camera, sun
cam_auto = bpy.data.cameras.new('AutoCamera')
cam_auto.lens = 50.0
cam_auto.sensor_width = 36.0
cam_auto.clip_end = 1460.32
ob_auto_camera = bpy.data.objects.new('AutoCamera', cam_auto)
scene.collection.objects.link(ob_auto_camera)
ob_auto_camera.location = (83.0521, -102.706, 65.3234)
ob_auto_camera.rotation_euler = (1.09748, -7.21219e-08, 0.694738)
scene.camera = ob_auto_camera
light_auto_sun = bpy.data.lights.new('AutoSun', 'SUN')
light_auto_sun.energy = 3.0
light_auto_sun.angle = 0.0523599
ob_auto_sun = bpy.data.objects.new('AutoSun', light_auto_sun)
scene.collection.objects.link(ob_auto_sun)
ob_auto_sun.rotation_euler = (0.872665, 0.174533, 0.523599)
bpy.context.view_layer.update()
